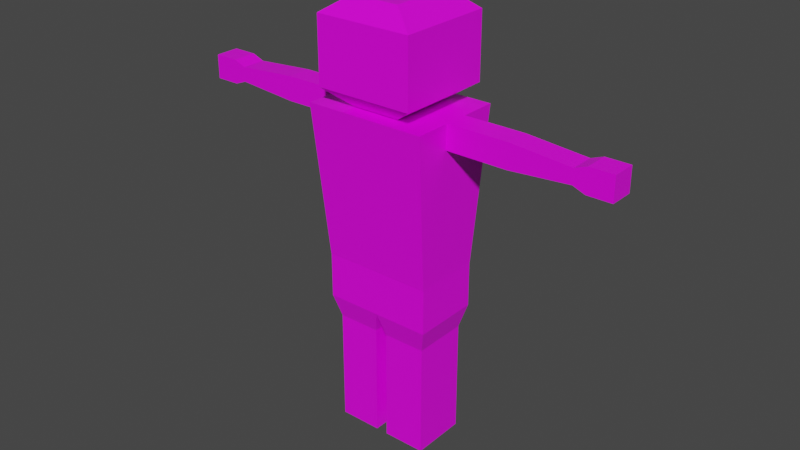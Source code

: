 # Source: Player.blend  (saved by Blender 2.93.21; exported with 4.5.12 LTS)
import bpy
from mathutils import Matrix  # noqa: F401  (used for matrix-valued properties, if any)

bpy.ops.wm.read_factory_settings(use_empty=True)
scene = bpy.context.scene
scene.name = 'Scene'

# ---- collections
col_collection = bpy.data.collections.new('Collection'); scene.collection.children.link(col_collection)

# ---- images (referenced by path relative to the original .blend; pixels are not part of the script)
import os
ASSET_DIR = os.environ.get("B2B_ASSET_DIR", "")  # directory of the original .blend (textures are referenced by path, not embedded)
HERE = os.path.dirname(os.path.abspath(__file__))  # packed textures are extracted next to this script under _unpacked/

def load_image(name, relpath, width, height, colorspace="sRGB"):
    """Load a texture the original file referenced (path relative to the .blend, or extracted next to this script)."""
    p = next((c for c in (os.path.join(HERE, relpath), os.path.join(ASSET_DIR, relpath)) if relpath and os.path.exists(c)), "")
    if p:
        img = bpy.data.images.load(p, check_existing=True)
        img.name = name
    else:  # same state as the original file: an image datablock whose file is absent (Cycles renders it pink)
        img = bpy.data.images.new(name, width, height)
        img.source = "FILE"
        img.filepath = "//" + (relpath or name)
    img.colorspace_settings.name = colorspace
    return img
img_player_albedo = load_image('Player_albedo', 'Player_albedo.png', 1024, 1024, 'sRGB')

# ---- materials (node trees are filled in below, after node groups)
mat_playermaterial = bpy.data.materials.new('PlayerMaterial')
mat_playermaterial.use_transparent_shadow = False

# ---- material node trees
mat_playermaterial.use_nodes = True; mat_playermaterial.node_tree.nodes.clear()
_N = mat_playermaterial.node_tree.nodes; _L = mat_playermaterial.node_tree.links
n0 = _N.new('ShaderNodeOutputMaterial'); n0.name = 'Material Output'; n0.location = (300, 300)
n1 = _N.new('ShaderNodeNormalMap'); n1.name = 'Normal Map'; n1.location = (-244, -233)
n1.inputs[0].default_value = 0.0
n2 = _N.new('ShaderNodeTexImage'); n2.name = 'Image Texture'; n2.location = (-366, 211)
n2.image = img_player_albedo
n3 = _N.new('ShaderNodeBsdfPrincipled'); n3.name = 'Principled BSDF'; n3.location = (10, 300)
n3.distribution = 'GGX'
n3.subsurface_method = 'BURLEY'
n3.inputs[2].default_value = 0.4
n3.inputs[3].default_value = 1.45
n3.inputs[27].default_value = (0.0, 0.0, 0.0, 1.0)
n3.inputs[28].default_value = 1.0
_L.new(n3.outputs[0], n0.inputs[0])
_L.new(n2.outputs[0], n3.inputs[0])
_L.new(n1.outputs[0], n3.inputs[5])
n0.is_active_output = True

# ---- world
world_world = bpy.data.worlds.new('World'); scene.world = world_world
world_world.use_nodes = True; world_world.node_tree.nodes.clear()
_N = world_world.node_tree.nodes; _L = world_world.node_tree.links
n0 = _N.new('ShaderNodeOutputWorld'); n0.name = 'World Output'; n0.location = (300, 300)
n1 = _N.new('ShaderNodeBackground'); n1.name = 'Background'; n1.location = (10, 300)
n1.inputs[0].default_value = (0.05088, 0.05088, 0.05088, 1.0)
_L.new(n1.outputs[0], n0.inputs[0])
n0.is_active_output = True
world_world.color = (0.05088, 0.05088, 0.05088)
world_world.use_sun_shadow = False
world_world.sun_shadow_jitter_overblur = 0.0

# ---- meshes
me_cube_003 = bpy.data.meshes.new('Cube.003')
me_cube_003.from_pydata([(-0.24, -0.1363, 0.0), (-0.27, -0.1663, 0.9), (-0.24, 0.1363, 0.0), (-0.27, 0.1663, 0.9), (-0.03, 0.1363, 0.0), (-5.221e-10, 0.1663, 0.9), (-0.03, -0.1363, 0.0), (-5.728e-10, -0.1663, 0.9), (-0.24, -0.1363, 0.45), (-0.24, 0.1363, 0.45), (-0.03, -0.1363, 0.45), (-0.03, 0.1363, 0.45), (-0.24, 0.1363, 0.3), (-0.24, 0.1363, 0.15), (-0.03, -0.1363, 0.3), (-0.03, -0.1363, 0.15), (-0.03, 0.1363, 0.3), (-0.03, 0.1363, 0.15), (-0.24, -0.1363, 0.15), (-0.24, -0.1363, 0.3), (-0.27, -0.1663, 0.675), (-0.27, 0.1663, 0.675), (-6.313e-10, -0.1663, 0.675), (-5.806e-10, 0.1663, 0.675), (-0.27, -0.1663, 0.7875), (-0.27, 0.1663, 0.7875), (-6.021e-10, -0.1663, 0.7875), (-5.513e-10, 0.1663, 0.7875), (-0.24, 0.1363, 0.5625), (-0.03, -0.1363, 0.5625), (-0.03, 0.1363, 0.5625), (-0.24, -0.1363, 0.5625)], [], [(24, 1, 3, 25), (26, 7, 1, 24), (5, 3, 1, 7), (2, 4, 6, 0), (25, 3, 5, 27), (12, 9, 11, 16), (14, 10, 8, 19), (19, 8, 9, 12), (0, 18, 13, 2), (18, 19, 12, 13), (6, 15, 18, 0), (15, 14, 19, 18), (2, 13, 17, 4), (13, 12, 16, 17), (28, 21, 23, 30), (4, 17, 15, 6), (29, 22, 20, 31), (31, 20, 21, 28), (21, 25, 27, 23), (22, 26, 24, 20), (20, 24, 25, 21), (8, 31, 28, 9), (10, 29, 31, 8), (9, 28, 30, 11), (15, 17, 16, 14), (14, 16, 11, 10), (10, 11, 30, 29), (29, 30, 23, 22), (22, 23, 27, 26), (5, 7, 26, 27)])
me_cube_003.polygons.foreach_set('use_smooth', [True] * 30)
_k = set([(0, 2), (0, 6), (0, 18), (1, 3), (1, 7), (1, 24), (2, 4), (2, 13), (3, 5), (3, 25), (4, 6), (4, 17), (5, 7), (5, 27), (6, 15), (7, 26), (8, 19), (8, 31), (9, 12), (9, 28), (10, 14), (10, 29), (11, 16), (11, 30), (12, 13), (14, 15), (16, 17), (18, 19), (20, 21), (20, 22), (20, 24), (20, 31), (21, 23), (21, 25), (21, 28), (22, 23), (22, 26), (22, 29), (23, 27), (23, 30), (28, 30), (28, 31), (29, 30), (29, 31)])
me_cube_003.attributes.new('sharp_edge', 'BOOLEAN', 'EDGE').data.foreach_set('value', [ (min(e.vertices), max(e.vertices)) in _k for e in me_cube_003.edges])
_uv = me_cube_003.uv_layers.new(name='UVMap')
_uv.uv.foreach_set('vector', [0.5585, 0.6031, 0.5585, 0.6423, 0.4426, 0.6423, 0.4426, 0.6031, 0.7978, 0.04406, 0.7978, 0.004886, 0.8919, 0.004886, 0.8919, 0.04406, 0.004886, 0.7674, 0.09897, 0.7674, 0.09897, 0.8833, 0.004886, 0.8833, 0.4426, 0.85, 0.5158, 0.85, 0.5158, 0.945, 0.4426, 0.945, 0.694, 0.04406, 0.694, 0.004886, 0.7881, 0.004886, 0.7881, 0.04406, 0.7044, 0.2142, 0.7044, 0.162, 0.7776, 0.162, 0.7776, 0.2142, 0.8083, 0.2142, 0.8083, 0.162, 0.8815, 0.162, 0.8815, 0.2142, 0.5481, 0.4329, 0.5481, 0.4852, 0.4531, 0.4852, 0.4531, 0.4329, 0.5481, 0.3285, 0.5481, 0.3807, 0.4531, 0.3807, 0.4531, 0.3285, 0.5481, 0.3807, 0.5481, 0.4329, 0.4531, 0.4329, 0.4531, 0.3807, 0.8083, 0.3187, 0.8083, 0.2664, 0.8815, 0.2664, 0.8815, 0.3187, 0.8083, 0.2664, 0.8083, 0.2142, 0.8815, 0.2142, 0.8815, 0.2664, 0.7044, 0.3187, 0.7044, 0.2664, 0.7776, 0.2664, 0.7776, 0.3187, 0.7044, 0.2664, 0.7044, 0.2142, 0.7776, 0.2142, 0.7776, 0.2664, 0.7044, 0.1228, 0.694, 0.08324, 0.7881, 0.08324, 0.7776, 0.1228, 0.5481, 0.004886, 0.5481, 0.05712, 0.4531, 0.05712, 0.4531, 0.004886, 0.8083, 0.1228, 0.7978, 0.08324, 0.8919, 0.08324, 0.8815, 0.1228, 0.5481, 0.5243, 0.5585, 0.5639, 0.4426, 0.5639, 0.4531, 0.5243, 0.694, 0.08324, 0.694, 0.04406, 0.7881, 0.04406, 0.7881, 0.08324, 0.7978, 0.08324, 0.7978, 0.04406, 0.8919, 0.04406, 0.8919, 0.08324, 0.5585, 0.5639, 0.5585, 0.6031, 0.4426, 0.6031, 0.4426, 0.5639, 0.5481, 0.4852, 0.5481, 0.5243, 0.4531, 0.5243, 0.4531, 0.4852, 0.8083, 0.162, 0.8083, 0.1228, 0.8815, 0.1228, 0.8815, 0.162, 0.7044, 0.162, 0.7044, 0.1228, 0.7776, 0.1228, 0.7776, 0.162, 0.4531, 0.05712, 0.5481, 0.05712, 0.5481, 0.1094, 0.4531, 0.1094, 0.4531, 0.1094, 0.5481, 0.1094, 0.5481, 0.1616, 0.4531, 0.1616, 0.4531, 0.1616, 0.5481, 0.1616, 0.5481, 0.2008, 0.4531, 0.2008, 0.4531, 0.2008, 0.5481, 0.2008, 0.5585, 0.2403, 0.4426, 0.2403, 0.4426, 0.2403, 0.5585, 0.2403, 0.5585, 0.2795, 0.4426, 0.2795, 0.5585, 0.3187, 0.4426, 0.3187, 0.4426, 0.2795, 0.5585, 0.2795])
me_cube_003.materials.append(mat_playermaterial)
me_cube_003.use_remesh_fix_poles = True
me_cube_003.use_remesh_preserve_attributes = False
me_cube_003.update()
me_cube_003.normals_split_custom_set([tuple(v) for v in zip(*[iter([-1.0, 0.0, 0.0, -1.0, 0.0, 0.0, -1.0, 0.0, 0.0, -1.0, 0.0, 0.0, 0.0, -1.0, 0.0, 0.0, -1.0, 0.0, 0.0, -1.0, 0.0, 0.0, -1.0, 0.0, 0.0, 0.0, 1.0, 0.0, 0.0, 1.0, 0.0, 0.0, 1.0, 0.0, 0.0, 1.0, 0.0, 0.0, -1.0, 0.0, 0.0, -1.0, 0.0, 0.0, -1.0, 0.0, 0.0, -1.0, 0.0, 1.0, 1.602e-10, 0.0, 1.0, 1.602e-10, 0.0, 1.0, 1.602e-10, 0.0, 1.0, 1.602e-10, 0.0, 1.0, 0.0, 0.0, 1.0, 0.0, 0.0, 1.0, 0.0, 0.0, 1.0, 0.0, 0.0, -1.0, 0.0, 0.0, -1.0, 0.0, 0.0, -1.0, 0.0, 0.0, -1.0, 0.0, -1.0, 0.0, 0.0, -1.0, 0.0, 0.0, -1.0, 0.0, 0.0, -1.0, 0.0, 0.0, -1.0, 0.0, 0.0, -1.0, 0.0, 0.0, -1.0, 0.0, 0.0, -1.0, 0.0, 0.0, -1.0, 0.0, 0.0, -1.0, 0.0, 0.0, -1.0, 0.0, 0.0, -1.0, 0.0, 0.0, 0.0, -1.0, 0.0, 0.0, -1.0, 0.0, 0.0, -1.0, 0.0, 0.0, -1.0, 0.0, 0.0, -1.0, 0.0, 0.0, -1.0, 0.0, 0.0, -1.0, 0.0, 0.0, -1.0, 0.0, 0.0, 1.0, 0.0, 0.0, 1.0, 0.0, 0.0, 1.0, 0.0, 0.0, 1.0, 0.0, 0.0, 1.0, 0.0, 0.0, 1.0, 0.0, 0.0, 1.0, 0.0, 0.0, 1.0, 0.0, 0.0, 0.9662, -0.2577, 0.0, 0.9662, -0.2577, 0.0, 0.9662, -0.2577, 0.0, 0.9662, -0.2577, 1.0, 0.0, 0.0, 1.0, 0.0, 0.0, 1.0, 0.0, 0.0, 1.0, 0.0, 0.0, 0.0, -0.9662, -0.2577, 0.0, -0.9662, -0.2577, 0.0, -0.9662, -0.2577, 0.0, -0.9662, -0.2577, -0.9662, 0.0, -0.2577, -0.9662, 0.0, -0.2577, -0.9662, 0.0, -0.2577, -0.9662, 0.0, -0.2577, 0.0, 1.0, 1.602e-10, 0.0, 1.0, 1.602e-10, 0.0, 1.0, 1.602e-10, 0.0, 1.0, 1.602e-10, 0.0, -1.0, 0.0, 0.0, -1.0, 0.0, 0.0, -1.0, 0.0, 0.0, -1.0, 0.0, -1.0, 0.0, 0.0, -1.0, 0.0, 0.0, -1.0, 0.0, 0.0, -1.0, 0.0, 0.0, -1.0, 0.0, 0.0, -1.0, 0.0, 0.0, -1.0, 0.0, 0.0, -1.0, 0.0, 0.0, 0.0, -1.0, 0.0, 0.0, -1.0, 0.0, 0.0, -1.0, 0.0, 0.0, -1.0, 0.0, 0.0, 1.0, 0.0, 0.0, 1.0, 0.0, 0.0, 1.0, 0.0, 0.0, 1.0, 0.0, 1.0, 0.0, 0.0, 1.0, 0.0, 0.0, 1.0, 0.0, 0.0, 1.0, 0.0, 0.0, 1.0, 0.0, 0.0, 1.0, 0.0, 0.0, 1.0, 0.0, 0.0, 1.0, 0.0, 0.0, 1.0, 0.0, 0.0, 1.0, 0.0, 0.0, 1.0, 0.0, 0.0, 1.0, 0.0, 0.0, 0.9662, 0.0, -0.2577, 0.9662, 0.0, -0.2577, 0.9662, 0.0, -0.2577, 0.9662, 0.0, -0.2577, 1.0, -1.525e-10, -2.601e-10, 1.0, -1.525e-10, -2.601e-10, 1.0, -1.525e-10, -2.601e-10, 1.0, -1.525e-10, -2.601e-10, 1.0, -1.525e-10, -2.601e-10, 1.0, -1.525e-10, -2.601e-10, 1.0, -1.525e-10, -2.601e-10, 1.0, -1.525e-10, -2.601e-10])] * 3)])
me_cube_004 = bpy.data.meshes.new('Cube.004')
me_cube_004.from_pydata([(0.03, -0.1363, 0.0), (1.878e-09, -0.1663, 0.9), (0.03, 0.1363, 0.0), (1.878e-09, 0.1663, 0.9), (0.24, 0.1363, 0.0), (0.27, 0.1663, 0.9), (0.24, -0.1363, 0.0), (0.27, -0.1663, 0.9), (0.03, -0.1363, 0.45), (0.03, 0.1363, 0.45), (0.24, -0.1363, 0.45), (0.24, 0.1363, 0.45), (0.03, 0.1363, 0.3), (0.03, 0.1363, 0.15), (0.24, -0.1363, 0.3), (0.24, -0.1363, 0.15), (0.24, 0.1363, 0.3), (0.24, 0.1363, 0.15), (0.03, -0.1363, 0.15), (0.03, -0.1363, 0.3), (1.945e-09, -0.1663, 0.675), (1.945e-09, 0.1663, 0.675), (0.27, -0.1663, 0.675), (0.27, 0.1663, 0.675), (1.911e-09, -0.1663, 0.7875), (1.911e-09, 0.1663, 0.7875), (0.27, -0.1663, 0.7875), (0.27, 0.1663, 0.7875), (0.03, 0.1363, 0.5625), (0.24, -0.1363, 0.5625), (0.24, 0.1363, 0.5625), (0.03, -0.1363, 0.5625)], [], [(24, 1, 3, 25), (26, 7, 1, 24), (5, 3, 1, 7), (2, 4, 6, 0), (25, 3, 5, 27), (12, 9, 11, 16), (14, 10, 8, 19), (19, 8, 9, 12), (0, 18, 13, 2), (18, 19, 12, 13), (6, 15, 18, 0), (15, 14, 19, 18), (2, 13, 17, 4), (13, 12, 16, 17), (28, 21, 23, 30), (4, 17, 15, 6), (29, 22, 20, 31), (31, 20, 21, 28), (21, 25, 27, 23), (22, 26, 24, 20), (20, 24, 25, 21), (8, 31, 28, 9), (10, 29, 31, 8), (9, 28, 30, 11), (15, 17, 16, 14), (14, 16, 11, 10), (10, 11, 30, 29), (29, 30, 23, 22), (22, 23, 27, 26), (5, 7, 26, 27)])
me_cube_004.polygons.foreach_set('use_smooth', [True] * 30)
_k = set([(0, 2), (0, 6), (0, 18), (1, 3), (1, 7), (1, 24), (2, 4), (2, 13), (3, 5), (3, 25), (4, 6), (4, 17), (5, 7), (5, 27), (6, 15), (7, 26), (8, 19), (8, 31), (9, 12), (9, 28), (10, 14), (10, 29), (11, 16), (11, 30), (12, 13), (14, 15), (16, 17), (18, 19), (20, 21), (20, 22), (20, 24), (20, 31), (21, 23), (21, 25), (21, 28), (22, 23), (22, 26), (22, 29), (23, 27), (23, 30), (28, 30), (28, 31), (29, 30), (29, 31)])
me_cube_004.attributes.new('sharp_edge', 'BOOLEAN', 'EDGE').data.foreach_set('value', [ (min(e.vertices), max(e.vertices)) in _k for e in me_cube_004.edges])
_uv = me_cube_004.uv_layers.new(name='UVMap')
_uv.uv.foreach_set('vector', [0.6842, 0.2795, 0.6842, 0.3187, 0.5683, 0.3187, 0.5683, 0.2795, 0.7978, 0.3676, 0.7978, 0.3285, 0.8919, 0.3285, 0.8919, 0.3676, 0.5695, 0.8291, 0.6635, 0.8291, 0.6635, 0.945, 0.5695, 0.945, 0.7426, 0.8291, 0.8158, 0.8291, 0.8158, 0.9241, 0.7426, 0.9241, 0.694, 0.3676, 0.694, 0.3285, 0.7881, 0.3285, 0.7881, 0.3676, 0.7044, 0.5378, 0.7044, 0.4855, 0.7776, 0.4855, 0.7776, 0.5378, 0.8083, 0.5378, 0.8083, 0.4855, 0.8815, 0.4855, 0.8815, 0.5378, 0.6738, 0.1094, 0.6738, 0.1616, 0.5787, 0.1616, 0.5787, 0.1094, 0.6738, 0.004886, 0.6738, 0.05712, 0.5787, 0.05712, 0.5787, 0.004886, 0.6738, 0.05712, 0.6738, 0.1094, 0.5787, 0.1094, 0.5787, 0.05712, 0.8083, 0.6423, 0.8083, 0.59, 0.8815, 0.59, 0.8815, 0.6423, 0.8083, 0.59, 0.8083, 0.5378, 0.8815, 0.5378, 0.8815, 0.59, 0.7044, 0.6423, 0.7044, 0.59, 0.7776, 0.59, 0.7776, 0.6423, 0.7044, 0.59, 0.7044, 0.5378, 0.7776, 0.5378, 0.7776, 0.59, 0.7044, 0.4464, 0.694, 0.4068, 0.7881, 0.4068, 0.7776, 0.4464, 0.6738, 0.3285, 0.6738, 0.3807, 0.5787, 0.3807, 0.5787, 0.3285, 0.8083, 0.4464, 0.7978, 0.4068, 0.8919, 0.4068, 0.8815, 0.4464, 0.6738, 0.2008, 0.6842, 0.2403, 0.5683, 0.2403, 0.5787, 0.2008, 0.694, 0.4068, 0.694, 0.3676, 0.7881, 0.3676, 0.7881, 0.4068, 0.7978, 0.4068, 0.7978, 0.3676, 0.8919, 0.3676, 0.8919, 0.4068, 0.6842, 0.2403, 0.6842, 0.2795, 0.5683, 0.2795, 0.5683, 0.2403, 0.6738, 0.1616, 0.6738, 0.2008, 0.5787, 0.2008, 0.5787, 0.1616, 0.8083, 0.4855, 0.8083, 0.4464, 0.8815, 0.4464, 0.8815, 0.4855, 0.7044, 0.4855, 0.7044, 0.4464, 0.7776, 0.4464, 0.7776, 0.4855, 0.5787, 0.3807, 0.6738, 0.3807, 0.6738, 0.4329, 0.5787, 0.4329, 0.5787, 0.4329, 0.6738, 0.4329, 0.6738, 0.4852, 0.5787, 0.4852, 0.5787, 0.4852, 0.6738, 0.4852, 0.6738, 0.5243, 0.5787, 0.5243, 0.5787, 0.5243, 0.6738, 0.5243, 0.6842, 0.5639, 0.5683, 0.5639, 0.5683, 0.5639, 0.6842, 0.5639, 0.6842, 0.6031, 0.5683, 0.6031, 0.6842, 0.6423, 0.5683, 0.6423, 0.5683, 0.6031, 0.6842, 0.6031])
me_cube_004.materials.append(mat_playermaterial)
me_cube_004.use_remesh_fix_poles = True
me_cube_004.use_remesh_preserve_attributes = False
me_cube_004.update()
me_cube_004.normals_split_custom_set([tuple(v) for v in zip(*[iter([-1.0, 0.0, -2.98e-10, -1.0, 0.0, -2.98e-10, -1.0, 0.0, -2.98e-10, -1.0, 0.0, -2.98e-10, 0.0, -1.0, 1.836e-10, 0.0, -1.0, 1.836e-10, 0.0, -1.0, 1.836e-10, 0.0, -1.0, 1.836e-10, 0.0, 0.0, 1.0, 0.0, 0.0, 1.0, 0.0, 0.0, 1.0, 0.0, 0.0, 1.0, 0.0, 0.0, -1.0, 0.0, 0.0, -1.0, 0.0, 0.0, -1.0, 0.0, 0.0, -1.0, 0.0, 1.0, 0.0, 0.0, 1.0, 0.0, 0.0, 1.0, 0.0, 0.0, 1.0, 0.0, 0.0, 1.0, 0.0, 0.0, 1.0, 0.0, 0.0, 1.0, 0.0, 0.0, 1.0, 0.0, 0.0, -1.0, 0.0, 0.0, -1.0, 0.0, 0.0, -1.0, 0.0, 0.0, -1.0, 0.0, -1.0, 0.0, 0.0, -1.0, 0.0, 0.0, -1.0, 0.0, 0.0, -1.0, 0.0, 0.0, -1.0, 0.0, 0.0, -1.0, 0.0, 0.0, -1.0, 0.0, 0.0, -1.0, 0.0, 0.0, -1.0, 0.0, 0.0, -1.0, 0.0, 0.0, -1.0, 0.0, 0.0, -1.0, 0.0, 0.0, 0.0, -1.0, 0.0, 0.0, -1.0, 0.0, 0.0, -1.0, 0.0, 0.0, -1.0, 0.0, 0.0, -1.0, 0.0, 0.0, -1.0, 0.0, 0.0, -1.0, 0.0, 0.0, -1.0, 0.0, 0.0, 1.0, 0.0, 0.0, 1.0, 0.0, 0.0, 1.0, 0.0, 0.0, 1.0, 0.0, 0.0, 1.0, 0.0, 0.0, 1.0, 0.0, 0.0, 1.0, 0.0, 0.0, 1.0, 0.0, 0.0, 0.9662, -0.2577, 0.0, 0.9662, -0.2577, 0.0, 0.9662, -0.2577, 0.0, 0.9662, -0.2577, 1.0, 0.0, 0.0, 1.0, 0.0, 0.0, 1.0, 0.0, 0.0, 1.0, 0.0, 0.0, 0.0, -0.9662, -0.2577, 0.0, -0.9662, -0.2577, 0.0, -0.9662, -0.2577, 0.0, -0.9662, -0.2577, -0.9662, 0.0, -0.2577, -0.9662, 0.0, -0.2577, -0.9662, 0.0, -0.2577, -0.9662, 0.0, -0.2577, 0.0, 1.0, 0.0, 0.0, 1.0, 0.0, 0.0, 1.0, 0.0, 0.0, 1.0, 0.0, 0.0, -1.0, 1.836e-10, 0.0, -1.0, 1.836e-10, 0.0, -1.0, 1.836e-10, 0.0, -1.0, 1.836e-10, -1.0, 0.0, -2.98e-10, -1.0, 0.0, -2.98e-10, -1.0, 0.0, -2.98e-10, -1.0, 0.0, -2.98e-10, -1.0, 0.0, 0.0, -1.0, 0.0, 0.0, -1.0, 0.0, 0.0, -1.0, 0.0, 0.0, 0.0, -1.0, 0.0, 0.0, -1.0, 0.0, 0.0, -1.0, 0.0, 0.0, -1.0, 0.0, 0.0, 1.0, 0.0, 0.0, 1.0, 0.0, 0.0, 1.0, 0.0, 0.0, 1.0, 0.0, 1.0, 0.0, 0.0, 1.0, 0.0, 0.0, 1.0, 0.0, 0.0, 1.0, 0.0, 0.0, 1.0, 0.0, 0.0, 1.0, 0.0, 0.0, 1.0, 0.0, 0.0, 1.0, 0.0, 0.0, 1.0, 0.0, 0.0, 1.0, 0.0, 0.0, 1.0, 0.0, 0.0, 1.0, 0.0, 0.0, 0.9662, 0.0, -0.2577, 0.9662, 0.0, -0.2577, 0.9662, 0.0, -0.2577, 0.9662, 0.0, -0.2577, 1.0, 0.0, 0.0, 1.0, 0.0, 0.0, 1.0, 0.0, 0.0, 1.0, 0.0, 0.0, 1.0, 0.0, 0.0, 1.0, 0.0, 0.0, 1.0, 0.0, 0.0, 1.0, 0.0, 0.0])] * 3)])
me_cube_001 = bpy.data.meshes.new('Cube.001')
me_cube_001.from_pydata([(0.3, 0.24, 1.65), (0.27, 0.168, 0.9), (0.3, -0.24, 1.65), (0.27, -0.168, 0.9), (-0.3, 0.24, 1.65), (-0.27, 0.168, 0.9), (-0.3, -0.24, 1.65), (-0.27, -0.168, 0.9)], [], [(0, 4, 6, 2), (3, 2, 6, 7), (7, 6, 4, 5), (5, 1, 3, 7), (1, 0, 2, 3), (5, 4, 0, 1)])
me_cube_001.polygons.foreach_set('use_smooth', [True] * 6)
_k = set([(0, 1), (0, 2), (0, 4), (1, 3), (1, 5), (2, 3), (2, 6), (3, 7), (4, 5), (4, 6), (5, 7), (6, 7)])
me_cube_001.attributes.new('sharp_edge', 'BOOLEAN', 'EDGE').data.foreach_set('value', [ (min(e.vertices), max(e.vertices)) in _k for e in me_cube_001.edges])
_uv = me_cube_001.uv_layers.new(name='UVMap')
_uv.uv.foreach_set('vector', [0.1722, 0.5485, 0.1722, 0.7576, 0.004886, 0.7576, 0.004886, 0.5485, 0.2035, 0.004886, 0.214, 0.2674, 0.004886, 0.2674, 0.01534, 0.004886, 0.3241, 0.2772, 0.3492, 0.5388, 0.1819, 0.5388, 0.207, 0.2772, 0.5597, 0.652, 0.5597, 0.8402, 0.4426, 0.8402, 0.4426, 0.652, 0.1471, 0.2772, 0.1722, 0.5388, 0.004886, 0.5388, 0.02998, 0.2772, 0.4224, 0.004886, 0.4328, 0.2674, 0.2237, 0.2674, 0.2342, 0.004886])
me_cube_001.materials.append(mat_playermaterial)
me_cube_001.use_remesh_fix_poles = True
me_cube_001.use_remesh_preserve_attributes = False
me_cube_001.update()
me_cube_001.normals_split_custom_set([tuple(v) for v in zip(*[iter([0.0, 0.0, 1.0, 0.0, 0.0, 1.0, 0.0, 0.0, 1.0, 0.0, 0.0, 1.0, 0.0, -0.9954, -0.09556, 0.0, -0.9954, -0.09556, 0.0, -0.9954, -0.09556, 0.0, -0.9954, -0.09556, -0.9992, 0.0, -0.03997, -0.9992, 0.0, -0.03997, -0.9992, 0.0, -0.03997, -0.9992, 0.0, -0.03997, 0.0, 0.0, -1.0, 0.0, 0.0, -1.0, 0.0, 0.0, -1.0, 0.0, 0.0, -1.0, 0.9992, 0.0, -0.03997, 0.9992, 0.0, -0.03997, 0.9992, 0.0, -0.03997, 0.9992, 0.0, -0.03997, 0.0, 0.9954, -0.09556, 0.0, 0.9954, -0.09556, 0.0, 0.9954, -0.09556, 0.0, 0.9954, -0.09556])] * 3)])
me_cube_006 = bpy.data.meshes.new('Cube.006')
me_cube_006.from_pydata([(-0.2948, 0.06, 1.531), (-0.3, 0.06, 1.65), (-0.2948, -0.06, 1.531), (-0.3, -0.06, 1.65), (-0.6, 0.06, 1.53), (-0.6, 0.06, 1.65), (-0.6, -0.06, 1.53), (-0.6, -0.06, 1.65), (-0.9, 0.06, 1.554), (-0.9, 0.06, 1.626), (-0.9, -0.06, 1.554), (-0.9, -0.06, 1.626), (-0.96, 0.06, 1.531), (-0.96, 0.06, 1.649), (-0.96, -0.06, 1.531), (-0.96, -0.06, 1.649), (-1.08, 0.06, 1.531), (-1.08, 0.06, 1.649), (-1.08, -0.06, 1.531), (-1.08, -0.06, 1.649)], [], [(0, 1, 3, 2), (2, 3, 7, 6), (5, 4, 8, 9), (4, 5, 1, 0), (2, 6, 4, 0), (7, 3, 1, 5), (11, 9, 13, 15), (4, 6, 10, 8), (7, 5, 9, 11), (6, 7, 11, 10), (15, 13, 17, 19), (10, 11, 15, 14), (9, 8, 12, 13), (8, 10, 14, 12), (18, 19, 17, 16), (14, 15, 19, 18), (13, 12, 16, 17), (12, 14, 18, 16)])
me_cube_006.polygons.foreach_set('use_smooth', [True] * 18)
_k = set([(0, 1), (0, 2), (0, 4), (1, 3), (1, 5), (2, 3), (2, 6), (3, 7), (4, 6), (4, 8), (5, 7), (5, 9), (6, 10), (7, 11), (8, 10), (8, 12), (9, 11), (9, 13), (10, 14), (11, 15), (12, 14), (12, 16), (13, 15), (13, 17), (14, 18), (15, 19), (16, 17), (16, 18), (17, 19), (18, 19)])
me_cube_006.attributes.new('sharp_edge', 'BOOLEAN', 'EDGE').data.foreach_set('value', [ (min(e.vertices), max(e.vertices)) in _k for e in me_cube_006.edges])
_uv = me_cube_006.uv_layers.new(name='UVMap')
_uv.uv.foreach_set('vector', [0.1504, 0.8092, 0.1087, 0.8092, 0.1087, 0.7674, 0.1504, 0.7674, 0.919, 0.9256, 0.8774, 0.9239, 0.8771, 0.8194, 0.919, 0.8193, 0.9017, 0.1111, 0.9435, 0.1112, 0.935, 0.2158, 0.9098, 0.2157, 0.9435, 0.1112, 0.9017, 0.1111, 0.9019, 0.006608, 0.9435, 0.004886, 0.9017, 0.5612, 0.9017, 0.4551, 0.9435, 0.4551, 0.9435, 0.5612, 0.9533, 0.3944, 0.9533, 0.2901, 0.9951, 0.2901, 0.9951, 0.3944, 0.9533, 0.4981, 0.9951, 0.4981, 0.9951, 0.5195, 0.9533, 0.5195, 0.9435, 0.4551, 0.9017, 0.4551, 0.9017, 0.3514, 0.9435, 0.3514, 0.9533, 0.3944, 0.9951, 0.3944, 0.9951, 0.4981, 0.9533, 0.4981, 0.919, 0.8193, 0.8771, 0.8194, 0.8852, 0.7148, 0.9104, 0.7148, 0.9533, 0.5195, 0.9951, 0.5195, 0.9951, 0.5612, 0.9533, 0.5612, 0.9104, 0.7148, 0.8852, 0.7148, 0.8773, 0.6939, 0.9183, 0.6938, 0.9098, 0.2157, 0.935, 0.2158, 0.9428, 0.2367, 0.9019, 0.2366, 0.9435, 0.3514, 0.9017, 0.3514, 0.9017, 0.33, 0.9435, 0.33, 0.1497, 0.9124, 0.1087, 0.9124, 0.1087, 0.8706, 0.1497, 0.8706, 0.9183, 0.6938, 0.8773, 0.6939, 0.8772, 0.6521, 0.9182, 0.652, 0.9019, 0.2366, 0.9428, 0.2367, 0.9427, 0.2785, 0.9018, 0.2784, 0.9435, 0.33, 0.9017, 0.33, 0.9017, 0.2883, 0.9435, 0.2883])
me_cube_006.materials.append(mat_playermaterial)
me_cube_006.use_remesh_fix_poles = True
me_cube_006.use_remesh_preserve_attributes = False
me_cube_006.update()
me_cube_006.normals_split_custom_set([tuple(v) for v in zip(*[iter([0.9991, 0.0, 0.04348, 0.9991, 0.0, 0.04348, 0.9991, 0.0, 0.04348, 0.9991, 0.0, 0.04348, 1.002e-10, -1.0, -5.143e-08, 1.002e-10, -1.0, -5.143e-08, 5.143e-11, -1.0, -5.783e-08, 5.14e-11, -1.0, -5.784e-08, -5.143e-11, 1.0, 7.556e-08, -5.14e-11, 1.0, 7.555e-08, -2.837e-14, 1.0, 7.385e-08, -2.837e-14, 1.0, 7.385e-08, -5.14e-11, 1.0, 7.555e-08, -5.143e-11, 1.0, 7.556e-08, -1.002e-10, 1.0, 8.599e-08, -1.002e-10, 1.0, 8.599e-08, 0.002128, 4.975e-07, -1.0, 0.002128, 4.975e-07, -1.0, 0.002128, 4.975e-07, -1.0, 0.002128, 4.975e-07, -1.0, -4.139e-07, 0.0, 1.0, -4.139e-07, 0.0, 1.0, -4.139e-07, 0.0, 1.0, -4.139e-07, 0.0, 1.0, 0.3526, 0.0, 0.9358, 0.3526, 0.0, 0.9358, 0.3526, 0.0, 0.9358, 0.3526, 0.0, 0.9358, -0.07925, 5.158e-07, -0.9969, -0.07925, 5.158e-07, -0.9969, -0.07925, 5.158e-07, -0.9969, -0.07925, 5.158e-07, -0.9969, -0.07925, 0.0, 0.9969, -0.07925, 0.0, 0.9969, -0.07925, 0.0, 0.9969, -0.07925, 0.0, 0.9969, 5.14e-11, -1.0, -5.784e-08, 5.143e-11, -1.0, -5.783e-08, 1.966e-13, -1.0, -7.385e-08, 1.966e-13, -1.0, -7.385e-08, 0.0, 0.0, 1.0, 0.0, 0.0, 1.0, 0.0, 0.0, 1.0, 0.0, 0.0, 1.0, 1.966e-13, -1.0, -7.385e-08, 1.966e-13, -1.0, -7.385e-08, 1.358e-13, -1.0, -7.289e-08, 1.358e-13, -1.0, -7.289e-08, -2.837e-14, 1.0, 7.385e-08, -2.837e-14, 1.0, 7.385e-08, 0.0, 1.0, 7.289e-08, 0.0, 1.0, 7.289e-08, 0.3526, 0.0, -0.9358, 0.3526, 0.0, -0.9358, 0.3526, 0.0, -0.9358, 0.3526, 0.0, -0.9358, -1.0, 0.0, 0.0, -1.0, 0.0, 0.0, -1.0, 0.0, 0.0, -1.0, 0.0, 0.0, 1.358e-13, -1.0, -7.289e-08, 1.358e-13, -1.0, -7.289e-08, 0.0, -1.0, -6.604e-08, 0.0, -1.0, -6.604e-08, 0.0, 1.0, 7.289e-08, 0.0, 1.0, 7.289e-08, 0.0, 1.0, 6.604e-08, 0.0, 1.0, 6.604e-08, 0.0, 0.0, -1.0, 0.0, 0.0, -1.0, 0.0, 0.0, -1.0, 0.0, 0.0, -1.0])] * 3)])
me_cube_002 = bpy.data.meshes.new('Cube.002')
me_cube_002.from_pydata([(-0.24, -0.24, 1.732), (-0.24, -0.24, 1.812), (-0.24, -0.24, 1.892), (-0.24, -0.24, 1.972), (-0.24, -0.24, 2.052), (-0.24, 0.24, 2.052), (-0.24, 0.24, 1.972), (-0.24, 0.24, 1.892), (-0.24, 0.24, 1.812), (-0.24, 0.24, 1.732), (0.24, 0.24, 2.052), (0.24, 0.24, 1.972), (0.24, 0.24, 1.892), (0.24, 0.24, 1.812), (0.24, 0.24, 1.732), (0.24, -0.24, 2.052), (0.24, -0.24, 1.972), (0.24, -0.24, 1.892), (0.24, -0.24, 1.812), (0.24, -0.24, 1.732), (-0.24, -0.24, 2.012), (0.06, -0.24, 1.892), (-0.06, -0.24, 1.972), (-0.06, -0.24, 1.732), (-1.045e-08, -0.24, 1.732), (-1.051e-08, -0.24, 1.812), (-1.056e-08, -0.24, 1.892), (-1.062e-08, -0.24, 1.972), (-1.068e-08, -0.24, 2.052), (-1.063e-08, 0.24, 1.732), (-1.068e-08, 0.24, 1.812), (-1.074e-08, 0.24, 1.892), (-1.08e-08, 0.24, 1.972), (-1.085e-08, 0.24, 2.052), (0.06, -0.24, 2.012), (0.06, -0.24, 2.052), (-0.12, -0.24, 1.732), (-0.12, -0.24, 1.812), (-0.12, -0.24, 1.892), (-0.12, -0.24, 1.972), (-0.12, -0.24, 2.052), (0.06, -0.24, 1.812), (-0.06, -0.24, 1.892), (-0.12, 0.24, 1.732), (-0.12, 0.24, 1.812), (-0.12, 0.24, 1.892), (-0.12, 0.24, 1.972), (-0.12, 0.24, 2.052), (0.06, -0.24, 1.732), (-0.06, -0.24, 1.812), (0.12, 0.24, 1.732), (0.12, 0.24, 1.812), (0.12, 0.24, 1.892), (0.12, 0.24, 1.972), (0.12, 0.24, 2.052), (-0.06, -0.24, 2.052), (0.06, -0.24, 1.972), (0.12, -0.24, 1.732), (0.12, -0.24, 1.812), (0.12, -0.24, 1.892), (0.12, -0.24, 1.972), (0.12, -0.24, 2.052), (0.24, 0.16, 1.732), (0.24, 0.08, 1.732), (0.24, -7.013e-09, 1.732), (0.24, -0.08, 1.732), (0.24, -0.16, 1.732), (0.24, 0.16, 1.812), (0.24, 0.08, 1.812), (0.24, -7.005e-09, 1.812), (0.24, -0.08, 1.812), (0.24, -0.16, 1.812), (0.24, 0.16, 1.892), (0.24, 0.08, 1.892), (0.24, -6.998e-09, 1.892), (0.24, -0.08, 1.892), (0.24, -0.16, 1.892), (0.24, 0.16, 1.972), (0.24, 0.08, 1.972), (0.24, -6.99e-09, 1.972), (0.24, -0.08, 1.972), (0.24, -0.16, 1.972), (0.24, 0.16, 2.052), (0.24, 0.08, 2.052), (0.24, -6.982e-09, 2.052), (0.24, -0.08, 2.052), (0.24, -0.16, 2.052), (-0.24, -0.16, 1.732), (-0.24, -0.08, 1.732), (-0.24, 7.118e-09, 1.732), (-0.24, 0.08, 1.732), (-0.24, 0.16, 1.732), (-0.24, -0.16, 1.812), (-0.24, -0.08, 1.812), (-0.24, 7.125e-09, 1.812), (-0.24, 0.08, 1.812), (-0.24, 0.16, 1.812), (-0.24, -0.16, 1.892), (-0.24, -0.08, 1.892), (-0.24, 7.133e-09, 1.892), (-0.24, 0.08, 1.892), (-0.24, 0.16, 1.892), (-0.24, -0.16, 1.972), (-0.24, -0.08, 1.972), (-0.24, 7.141e-09, 1.972), (-0.24, 0.08, 1.972), (-0.24, 0.16, 1.972), (-0.24, -0.16, 2.052), (-0.24, -0.08, 2.052), (-0.24, 7.149e-09, 2.052), (-0.24, 0.08, 2.052), (-0.24, 0.16, 2.052), (-1.088e-08, 0.16, 2.132), (-1.085e-08, 0.08, 2.132), (-1.082e-08, -7.061e-09, 2.132), (-1.079e-08, -0.08, 2.132), (-1.076e-08, -0.16, 2.132), (-1.054e-08, 0.16, 1.652), (-1.051e-08, 0.08, 1.652), (-1.048e-08, -7.108e-09, 1.652), (-1.045e-08, -0.08, 1.652), (-1.042e-08, -0.16, 1.652), (-0.12, 0.16, 1.652), (-0.12, 0.08, 1.652), (-0.12, -7.152e-09, 1.652), (-0.12, -0.08, 1.652), (-0.12, -0.16, 1.652), (-0.12, 0.16, 2.132), (-0.12, 0.08, 2.132), (-0.12, -7.105e-09, 2.132), (-0.12, -0.08, 2.132), (-0.12, -0.16, 2.132), (0.12, 0.16, 2.132), (0.12, 0.08, 2.132), (0.12, -7.018e-09, 2.132), (0.12, -0.08, 2.132), (0.12, -0.16, 2.132), (0.12, 0.16, 1.652), (0.12, 0.08, 1.652), (0.12, -7.065e-09, 1.652), (0.12, -0.08, 1.652), (0.12, -0.16, 1.652), (-0.24, 0.24, 2.012), (0.24, 0.24, 2.012), (0.24, -0.24, 2.012), (-1.082e-08, 0.24, 2.012), (-1.065e-08, -0.24, 2.012), (-0.12, 0.24, 2.012), (-0.12, -0.24, 2.012), (0.12, -0.24, 2.012), (0.12, 0.24, 2.012), (-0.06, -0.24, 2.012), (-0.24, -0.16, 2.012), (-0.24, -0.08, 2.012), (-0.24, 7.145e-09, 2.012), (-0.24, 0.08, 2.012), (-0.24, 0.16, 2.012), (0.24, 0.16, 2.012), (0.24, 0.08, 2.012), (0.24, -6.986e-09, 2.012), (0.24, -0.08, 2.012), (0.24, -0.16, 2.012)], [], [(131, 107, 4), (10, 54, 33, 47, 5, 127, 112, 132), (5, 111, 127), (14, 137, 117, 122, 9, 43, 29, 50), (82, 10, 132), (36, 37, 1, 0), (37, 38, 2, 1), (38, 39, 3, 2), (148, 40, 4, 20), (66, 71, 18, 19), (71, 76, 17, 18), (76, 81, 16, 17), (161, 86, 15, 144), (9, 122, 91), (50, 51, 13, 14), (51, 52, 12, 13), (52, 53, 11, 12), (150, 54, 10, 143), (91, 96, 8, 9), (96, 101, 7, 8), (101, 106, 6, 7), (156, 111, 5, 142), (147, 47, 33, 145), (45, 46, 32, 31), (44, 45, 31, 30), (43, 44, 30, 29), (3, 20, 152, 102), (34, 35, 28, 146), (21, 56, 27, 26), (41, 21, 26, 25), (48, 41, 25, 24), (11, 143, 157, 77), (80, 160, 161, 81), (105, 155, 156, 106), (79, 159, 160, 80), (149, 61, 35, 34), (25, 26, 42, 49), (9, 8, 44, 43), (8, 7, 45, 44), (7, 6, 46, 45), (142, 5, 47, 147), (151, 55, 40, 148), (42, 22, 39, 38), (49, 42, 38, 37), (23, 49, 37, 36), (104, 154, 155, 105), (146, 28, 55, 151), (26, 27, 22, 42), (15, 86, 136), (66, 19, 141), (19, 18, 58, 57), (18, 17, 59, 58), (17, 16, 60, 59), (144, 15, 61, 149), (145, 33, 54, 150), (31, 32, 53, 52), (30, 31, 52, 51), (29, 30, 51, 50), (32, 145, 150, 53), (77, 157, 158, 78), (59, 60, 56, 21), (62, 137, 14), (126, 0, 87), (103, 153, 154, 104), (78, 158, 159, 79), (87, 88, 125, 126), (88, 89, 124, 125), (89, 90, 123, 124), (90, 91, 122, 123), (16, 144, 149, 60), (117, 137, 138, 118), (118, 138, 139, 119), (119, 139, 140, 120), (120, 140, 141, 121), (24, 25, 49, 23), (112, 127, 128, 113), (113, 128, 129, 114), (114, 129, 130, 115), (115, 130, 131, 116), (57, 58, 41, 48), (127, 111, 110, 128), (128, 110, 109, 129), (129, 109, 108, 130), (130, 108, 107, 131), (102, 152, 153, 103), (122, 117, 118, 123), (123, 118, 119, 124), (124, 119, 120, 125), (125, 120, 121, 126), (58, 59, 21, 41), (132, 112, 113, 133), (133, 113, 114, 134), (134, 114, 115, 135), (135, 115, 116, 136), (20, 4, 107, 152), (152, 107, 108, 153), (153, 108, 109, 154), (154, 109, 110, 155), (155, 110, 111, 156), (2, 3, 102, 97), (97, 102, 103, 98), (98, 103, 104, 99), (99, 104, 105, 100), (100, 105, 106, 101), (1, 2, 97, 92), (92, 97, 98, 93), (93, 98, 99, 94), (94, 99, 100, 95), (95, 100, 101, 96), (0, 1, 92, 87), (87, 92, 93, 88), (88, 93, 94, 89), (89, 94, 95, 90), (90, 95, 96, 91), (0, 126, 121, 141, 19, 57, 48, 24, 23, 36), (141, 140, 65, 66), (140, 139, 64, 65), (139, 138, 63, 64), (138, 137, 62, 63), (143, 10, 82, 157), (157, 82, 83, 158), (158, 83, 84, 159), (159, 84, 85, 160), (160, 85, 86, 161), (12, 11, 77, 72), (72, 77, 78, 73), (73, 78, 79, 74), (74, 79, 80, 75), (75, 80, 81, 76), (13, 12, 72, 67), (67, 72, 73, 68), (68, 73, 74, 69), (69, 74, 75, 70), (70, 75, 76, 71), (14, 13, 67, 62), (62, 67, 68, 63), (63, 68, 69, 64), (64, 69, 70, 65), (65, 70, 71, 66), (4, 40, 55, 28, 35, 61, 15, 136, 116, 131), (136, 86, 85, 135), (135, 85, 84, 134), (134, 84, 83, 133), (133, 83, 82, 132), (27, 146, 151, 22), (22, 151, 148, 39), (6, 142, 147, 46), (60, 149, 34, 56), (56, 34, 146, 27), (46, 147, 145, 32), (106, 156, 142, 6), (53, 150, 143, 11), (81, 161, 144, 16), (39, 148, 20, 3)])
me_cube_002.polygons.foreach_set('use_smooth', [True] * 154)
_k = set([(0, 1), (0, 36), (0, 87), (0, 126), (1, 2), (2, 3), (3, 20), (4, 20), (4, 40), (4, 107), (4, 131), (5, 47), (5, 111), (5, 127), (5, 142), (6, 7), (6, 142), (7, 8), (8, 9), (9, 43), (9, 91), (9, 122), (10, 54), (10, 82), (10, 132), (10, 143), (11, 12), (11, 143), (12, 13), (13, 14), (14, 50), (14, 62), (14, 137), (15, 61), (15, 86), (15, 136), (15, 144), (16, 17), (16, 144), (17, 18), (18, 19), (19, 57), (19, 66), (19, 141), (23, 24), (23, 36), (24, 48), (28, 35), (28, 55), (29, 43), (29, 50), (33, 47), (33, 54), (35, 61), (40, 55), (48, 57), (62, 63), (63, 64), (64, 65), (65, 66), (82, 83), (83, 84), (84, 85), (85, 86), (87, 88), (88, 89), (89, 90), (90, 91), (107, 108), (108, 109), (109, 110), (110, 111), (112, 127), (112, 132), (116, 131), (116, 136), (117, 122), (117, 137), (121, 126), (121, 141), (122, 123), (123, 124), (124, 125), (125, 126), (127, 128), (128, 129), (129, 130), (130, 131), (132, 133), (133, 134), (134, 135), (135, 136), (137, 138), (138, 139), (139, 140), (140, 141)])
me_cube_002.attributes.new('sharp_edge', 'BOOLEAN', 'EDGE').data.foreach_set('value', [ (min(e.vertices), max(e.vertices)) in _k for e in me_cube_002.edges])
_uv = me_cube_002.uv_layers.new(name='UVMap')
_uv.uv.foreach_set('vector', [0.5695, 0.7775, 0.5892, 0.8193, 0.5695, 0.8193, 0.6877, 0.652, 0.6877, 0.6938, 0.6877, 0.7357, 0.6877, 0.7775, 0.6877, 0.8193, 0.6483, 0.7775, 0.6483, 0.7357, 0.6483, 0.6938, 0.6877, 0.8193, 0.668, 0.8193, 0.6483, 0.7775, 0.1819, 0.6668, 0.2237, 0.6274, 0.2656, 0.6274, 0.3074, 0.6274, 0.3492, 0.6668, 0.3074, 0.6668, 0.2656, 0.6668, 0.2237, 0.6668, 0.668, 0.652, 0.6877, 0.652, 0.6483, 0.6938, 0.6975, 0.7775, 0.7172, 0.7775, 0.7172, 0.8193, 0.6975, 0.8193, 0.7172, 0.7775, 0.7369, 0.7775, 0.7369, 0.8193, 0.7172, 0.8193, 0.7369, 0.7775, 0.7566, 0.7775, 0.7566, 0.8193, 0.7369, 0.8193, 0.7665, 0.7775, 0.7764, 0.7775, 0.7764, 0.8193, 0.7665, 0.8193, 0.2934, 0.7833, 0.2656, 0.7833, 0.2656, 0.7554, 0.2934, 0.7554, 0.2656, 0.7833, 0.2377, 0.7833, 0.2377, 0.7554, 0.2656, 0.7554, 0.2377, 0.7833, 0.2098, 0.7833, 0.2098, 0.7554, 0.2377, 0.7554, 0.1959, 0.7833, 0.1819, 0.7833, 0.1819, 0.7554, 0.1959, 0.7554, 0.3492, 0.6668, 0.3074, 0.6274, 0.3492, 0.6471, 0.2237, 0.6668, 0.2237, 0.6865, 0.1819, 0.6865, 0.1819, 0.6668, 0.2237, 0.6865, 0.2237, 0.7063, 0.1819, 0.7063, 0.1819, 0.6865, 0.2237, 0.7063, 0.2237, 0.726, 0.1819, 0.726, 0.1819, 0.7063, 0.2237, 0.7358, 0.2237, 0.7457, 0.1819, 0.7457, 0.1819, 0.7358, 0.4147, 0.7833, 0.3868, 0.7833, 0.3868, 0.7554, 0.4147, 0.7554, 0.3868, 0.7833, 0.359, 0.7833, 0.359, 0.7554, 0.3868, 0.7554, 0.359, 0.7833, 0.3311, 0.7833, 0.3311, 0.7554, 0.359, 0.7554, 0.3171, 0.7833, 0.3032, 0.7833, 0.3032, 0.7554, 0.3171, 0.7554, 0.3074, 0.7358, 0.3074, 0.7457, 0.2656, 0.7457, 0.2656, 0.7358, 0.3074, 0.7063, 0.3074, 0.726, 0.2656, 0.726, 0.2656, 0.7063, 0.3074, 0.6865, 0.3074, 0.7063, 0.2656, 0.7063, 0.2656, 0.6865, 0.3074, 0.6668, 0.3074, 0.6865, 0.2656, 0.6865, 0.2656, 0.6668, 0.3311, 0.9227, 0.3171, 0.9227, 0.3171, 0.8948, 0.3311, 0.8948, 0.7665, 0.7148, 0.7764, 0.7148, 0.7764, 0.7357, 0.7665, 0.7357, 0.7369, 0.7148, 0.7566, 0.7148, 0.7566, 0.7357, 0.7369, 0.7357, 0.7172, 0.7148, 0.7369, 0.7148, 0.7369, 0.7357, 0.7172, 0.7357, 0.6975, 0.7148, 0.7172, 0.7148, 0.7172, 0.7357, 0.6975, 0.7357, 0.2098, 0.9227, 0.1959, 0.9227, 0.1959, 0.8948, 0.2098, 0.8948, 0.2098, 0.8112, 0.1959, 0.8112, 0.1959, 0.7833, 0.2098, 0.7833, 0.3311, 0.8112, 0.3171, 0.8112, 0.3171, 0.7833, 0.3311, 0.7833, 0.2098, 0.8391, 0.1959, 0.8391, 0.1959, 0.8112, 0.2098, 0.8112, 0.7665, 0.6938, 0.7764, 0.6938, 0.7764, 0.7148, 0.7665, 0.7148, 0.7172, 0.7357, 0.7369, 0.7357, 0.7369, 0.7566, 0.7172, 0.7566, 0.3492, 0.6668, 0.3492, 0.6865, 0.3074, 0.6865, 0.3074, 0.6668, 0.3492, 0.6865, 0.3492, 0.7063, 0.3074, 0.7063, 0.3074, 0.6865, 0.3492, 0.7063, 0.3492, 0.726, 0.3074, 0.726, 0.3074, 0.7063, 0.3492, 0.7358, 0.3492, 0.7457, 0.3074, 0.7457, 0.3074, 0.7358, 0.7665, 0.7566, 0.7764, 0.7566, 0.7764, 0.7775, 0.7665, 0.7775, 0.7369, 0.7566, 0.7566, 0.7566, 0.7566, 0.7775, 0.7369, 0.7775, 0.7172, 0.7566, 0.7369, 0.7566, 0.7369, 0.7775, 0.7172, 0.7775, 0.6975, 0.7566, 0.7172, 0.7566, 0.7172, 0.7775, 0.6975, 0.7775, 0.3311, 0.8391, 0.3171, 0.8391, 0.3171, 0.8112, 0.3311, 0.8112, 0.7665, 0.7357, 0.7764, 0.7357, 0.7764, 0.7566, 0.7665, 0.7566, 0.7369, 0.7357, 0.7566, 0.7357, 0.7566, 0.7566, 0.7369, 0.7566, 0.5695, 0.652, 0.5892, 0.652, 0.5695, 0.6938, 0.1819, 0.5683, 0.1819, 0.5485, 0.2237, 0.5485, 0.6975, 0.652, 0.7172, 0.652, 0.7172, 0.6938, 0.6975, 0.6938, 0.7172, 0.652, 0.7369, 0.652, 0.7369, 0.6938, 0.7172, 0.6938, 0.7369, 0.652, 0.7566, 0.652, 0.7566, 0.6938, 0.7369, 0.6938, 0.7665, 0.652, 0.7764, 0.652, 0.7764, 0.6938, 0.7665, 0.6938, 0.2656, 0.7358, 0.2656, 0.7457, 0.2237, 0.7457, 0.2237, 0.7358, 0.2656, 0.7063, 0.2656, 0.726, 0.2237, 0.726, 0.2237, 0.7063, 0.2656, 0.6865, 0.2656, 0.7063, 0.2237, 0.7063, 0.2237, 0.6865, 0.2656, 0.6668, 0.2656, 0.6865, 0.2237, 0.6865, 0.2237, 0.6668, 0.2656, 0.726, 0.2656, 0.7358, 0.2237, 0.7358, 0.2237, 0.726, 0.2098, 0.8948, 0.1959, 0.8948, 0.1959, 0.867, 0.2098, 0.867, 0.7369, 0.6938, 0.7566, 0.6938, 0.7566, 0.7148, 0.7369, 0.7148, 0.1819, 0.6471, 0.2237, 0.6274, 0.1819, 0.6668, 0.3074, 0.5485, 0.3492, 0.5485, 0.3492, 0.5683, 0.3311, 0.867, 0.3171, 0.867, 0.3171, 0.8391, 0.3311, 0.8391, 0.2098, 0.867, 0.1959, 0.867, 0.1959, 0.8391, 0.2098, 0.8391, 0.3492, 0.5683, 0.3492, 0.588, 0.3074, 0.5683, 0.3074, 0.5485, 0.3492, 0.588, 0.3492, 0.6077, 0.3074, 0.588, 0.3074, 0.5683, 0.3492, 0.6077, 0.3492, 0.6274, 0.3074, 0.6077, 0.3074, 0.588, 0.3492, 0.6274, 0.3492, 0.6471, 0.3074, 0.6274, 0.3074, 0.6077, 0.7566, 0.652, 0.7665, 0.652, 0.7665, 0.6938, 0.7566, 0.6938, 0.2656, 0.6274, 0.2237, 0.6274, 0.2237, 0.6077, 0.2656, 0.6077, 0.2656, 0.6077, 0.2237, 0.6077, 0.2237, 0.588, 0.2656, 0.588, 0.2656, 0.588, 0.2237, 0.588, 0.2237, 0.5683, 0.2656, 0.5683, 0.2656, 0.5683, 0.2237, 0.5683, 0.2237, 0.5485, 0.2656, 0.5485, 0.6975, 0.7357, 0.7172, 0.7357, 0.7172, 0.7566, 0.6975, 0.7566, 0.6483, 0.7357, 0.6483, 0.7775, 0.6286, 0.7775, 0.6286, 0.7357, 0.6286, 0.7357, 0.6286, 0.7775, 0.6089, 0.7775, 0.6089, 0.7357, 0.6089, 0.7357, 0.6089, 0.7775, 0.5892, 0.7775, 0.5892, 0.7357, 0.5892, 0.7357, 0.5892, 0.7775, 0.5695, 0.7775, 0.5695, 0.7357, 0.6975, 0.6938, 0.7172, 0.6938, 0.7172, 0.7148, 0.6975, 0.7148, 0.6483, 0.7775, 0.668, 0.8193, 0.6483, 0.8193, 0.6286, 0.7775, 0.6286, 0.7775, 0.6483, 0.8193, 0.6286, 0.8193, 0.6089, 0.7775, 0.6089, 0.7775, 0.6286, 0.8193, 0.6089, 0.8193, 0.5892, 0.7775, 0.5892, 0.7775, 0.6089, 0.8193, 0.5892, 0.8193, 0.5695, 0.7775, 0.3311, 0.8948, 0.3171, 0.8948, 0.3171, 0.867, 0.3311, 0.867, 0.3074, 0.6274, 0.2656, 0.6274, 0.2656, 0.6077, 0.3074, 0.6077, 0.3074, 0.6077, 0.2656, 0.6077, 0.2656, 0.588, 0.3074, 0.588, 0.3074, 0.588, 0.2656, 0.588, 0.2656, 0.5683, 0.3074, 0.5683, 0.3074, 0.5683, 0.2656, 0.5683, 0.2656, 0.5485, 0.3074, 0.5485, 0.7172, 0.6938, 0.7369, 0.6938, 0.7369, 0.7148, 0.7172, 0.7148, 0.6483, 0.6938, 0.6483, 0.7357, 0.6286, 0.7357, 0.6286, 0.6938, 0.6286, 0.6938, 0.6286, 0.7357, 0.6089, 0.7357, 0.6089, 0.6938, 0.6089, 0.6938, 0.6089, 0.7357, 0.5892, 0.7357, 0.5892, 0.6938, 0.5892, 0.6938, 0.5892, 0.7357, 0.5695, 0.7357, 0.5695, 0.6938, 0.3171, 0.9227, 0.3032, 0.9227, 0.3032, 0.8948, 0.3171, 0.8948, 0.3171, 0.8948, 0.3032, 0.8948, 0.3032, 0.867, 0.3171, 0.867, 0.3171, 0.867, 0.3032, 0.867, 0.3032, 0.8391, 0.3171, 0.8391, 0.3171, 0.8391, 0.3032, 0.8391, 0.3032, 0.8112, 0.3171, 0.8112, 0.3171, 0.8112, 0.3032, 0.8112, 0.3032, 0.7833, 0.3171, 0.7833, 0.359, 0.9227, 0.3311, 0.9227, 0.3311, 0.8948, 0.359, 0.8948, 0.359, 0.8948, 0.3311, 0.8948, 0.3311, 0.867, 0.359, 0.867, 0.359, 0.867, 0.3311, 0.867, 0.3311, 0.8391, 0.359, 0.8391, 0.359, 0.8391, 0.3311, 0.8391, 0.3311, 0.8112, 0.359, 0.8112, 0.359, 0.8112, 0.3311, 0.8112, 0.3311, 0.7833, 0.359, 0.7833, 0.3868, 0.9227, 0.359, 0.9227, 0.359, 0.8948, 0.3868, 0.8948, 0.3868, 0.8948, 0.359, 0.8948, 0.359, 0.867, 0.3868, 0.867, 0.3868, 0.867, 0.359, 0.867, 0.359, 0.8391, 0.3868, 0.8391, 0.3868, 0.8391, 0.359, 0.8391, 0.359, 0.8112, 0.3868, 0.8112, 0.3868, 0.8112, 0.359, 0.8112, 0.359, 0.7833, 0.3868, 0.7833, 0.4147, 0.9227, 0.3868, 0.9227, 0.3868, 0.8948, 0.4147, 0.8948, 0.4147, 0.8948, 0.3868, 0.8948, 0.3868, 0.867, 0.4147, 0.867, 0.4147, 0.867, 0.3868, 0.867, 0.3868, 0.8391, 0.4147, 0.8391, 0.4147, 0.8391, 0.3868, 0.8391, 0.3868, 0.8112, 0.4147, 0.8112, 0.4147, 0.8112, 0.3868, 0.8112, 0.3868, 0.7833, 0.4147, 0.7833, 0.3984, 0.7279, 0.359, 0.6861, 0.359, 0.6442, 0.359, 0.6024, 0.3984, 0.5606, 0.3984, 0.6024, 0.3984, 0.6233, 0.3984, 0.6442, 0.3984, 0.6651, 0.3984, 0.6861, 0.2237, 0.5485, 0.2237, 0.5683, 0.1819, 0.588, 0.1819, 0.5683, 0.2237, 0.5683, 0.2237, 0.588, 0.1819, 0.6077, 0.1819, 0.588, 0.2237, 0.588, 0.2237, 0.6077, 0.1819, 0.6274, 0.1819, 0.6077, 0.2237, 0.6077, 0.2237, 0.6274, 0.1819, 0.6471, 0.1819, 0.6274, 0.1959, 0.9227, 0.1819, 0.9227, 0.1819, 0.8948, 0.1959, 0.8948, 0.1959, 0.8948, 0.1819, 0.8948, 0.1819, 0.867, 0.1959, 0.867, 0.1959, 0.867, 0.1819, 0.867, 0.1819, 0.8391, 0.1959, 0.8391, 0.1959, 0.8391, 0.1819, 0.8391, 0.1819, 0.8112, 0.1959, 0.8112, 0.1959, 0.8112, 0.1819, 0.8112, 0.1819, 0.7833, 0.1959, 0.7833, 0.2377, 0.9227, 0.2098, 0.9227, 0.2098, 0.8948, 0.2377, 0.8948, 0.2377, 0.8948, 0.2098, 0.8948, 0.2098, 0.867, 0.2377, 0.867, 0.2377, 0.867, 0.2098, 0.867, 0.2098, 0.8391, 0.2377, 0.8391, 0.2377, 0.8391, 0.2098, 0.8391, 0.2098, 0.8112, 0.2377, 0.8112, 0.2377, 0.8112, 0.2098, 0.8112, 0.2098, 0.7833, 0.2377, 0.7833, 0.2656, 0.9227, 0.2377, 0.9227, 0.2377, 0.8948, 0.2656, 0.8948, 0.2656, 0.8948, 0.2377, 0.8948, 0.2377, 0.867, 0.2656, 0.867, 0.2656, 0.867, 0.2377, 0.867, 0.2377, 0.8391, 0.2656, 0.8391, 0.2656, 0.8391, 0.2377, 0.8391, 0.2377, 0.8112, 0.2656, 0.8112, 0.2656, 0.8112, 0.2377, 0.8112, 0.2377, 0.7833, 0.2656, 0.7833, 0.2934, 0.9227, 0.2656, 0.9227, 0.2656, 0.8948, 0.2934, 0.8948, 0.2934, 0.8948, 0.2656, 0.8948, 0.2656, 0.867, 0.2934, 0.867, 0.2934, 0.867, 0.2656, 0.867, 0.2656, 0.8391, 0.2934, 0.8391, 0.2934, 0.8391, 0.2656, 0.8391, 0.2656, 0.8112, 0.2934, 0.8112, 0.2934, 0.8112, 0.2656, 0.8112, 0.2656, 0.7833, 0.2934, 0.7833, 0.7764, 0.8193, 0.7764, 0.7775, 0.7764, 0.7566, 0.7764, 0.7357, 0.7764, 0.7148, 0.7764, 0.6938, 0.7764, 0.652, 0.8158, 0.6938, 0.8158, 0.7357, 0.8158, 0.7775, 0.5695, 0.6938, 0.5892, 0.652, 0.6089, 0.652, 0.5892, 0.6938, 0.5892, 0.6938, 0.6089, 0.652, 0.6286, 0.652, 0.6089, 0.6938, 0.6089, 0.6938, 0.6286, 0.652, 0.6483, 0.652, 0.6286, 0.6938, 0.6286, 0.6938, 0.6483, 0.652, 0.668, 0.652, 0.6483, 0.6938, 0.7566, 0.7357, 0.7665, 0.7357, 0.7665, 0.7566, 0.7566, 0.7566, 0.7566, 0.7566, 0.7665, 0.7566, 0.7665, 0.7775, 0.7566, 0.7775, 0.3492, 0.726, 0.3492, 0.7358, 0.3074, 0.7358, 0.3074, 0.726, 0.7566, 0.6938, 0.7665, 0.6938, 0.7665, 0.7148, 0.7566, 0.7148, 0.7566, 0.7148, 0.7665, 0.7148, 0.7665, 0.7357, 0.7566, 0.7357, 0.3074, 0.726, 0.3074, 0.7358, 0.2656, 0.7358, 0.2656, 0.726, 0.3311, 0.7833, 0.3171, 0.7833, 0.3171, 0.7554, 0.3311, 0.7554, 0.2237, 0.726, 0.2237, 0.7358, 0.1819, 0.7358, 0.1819, 0.726, 0.2098, 0.7833, 0.1959, 0.7833, 0.1959, 0.7554, 0.2098, 0.7554, 0.7566, 0.7775, 0.7665, 0.7775, 0.7665, 0.8193, 0.7566, 0.8193])
me_cube_002.materials.append(mat_playermaterial)
me_cube_002.use_remesh_fix_poles = True
me_cube_002.use_remesh_preserve_attributes = False
me_cube_002.update()
me_cube_002.normals_split_custom_set([tuple(v) for v in zip(*[iter([-0.5547, 0.0, 0.8321, -0.5547, 0.0, 0.8321, -0.5547, 0.0, 0.8321, 0.0, 0.7071, 0.7071, 0.0, 0.7071, 0.7071, 0.0, 0.7071, 0.7071, 0.0, 0.7071, 0.7071, 0.0, 0.7071, 0.7071, 0.0, 0.7071, 0.7071, 0.0, 0.7071, 0.7071, 0.0, 0.7071, 0.7071, -0.5547, 0.0, 0.8321, -0.5547, 0.0, 0.8321, -0.5547, 0.0, 0.8321, 0.0, 0.7071, -0.7071, 0.0, 0.7071, -0.7071, 0.0, 0.7071, -0.7071, 0.0, 0.7071, -0.7071, 0.0, 0.7071, -0.7071, 0.0, 0.7071, -0.7071, 0.0, 0.7071, -0.7071, 0.0, 0.7071, -0.7071, 0.5547, 0.0, 0.8321, 0.5547, 0.0, 0.8321, 0.5547, 0.0, 0.8321, 0.0, -1.0, 0.0, 0.0, -1.0, 0.0, 0.0, -1.0, 0.0, 0.0, -1.0, 0.0, 0.0, -1.0, 0.0, 0.0, -1.0, 0.0, 0.0, -1.0, 0.0, 0.0, -1.0, 0.0, 0.0, -1.0, 0.0, 0.0, -1.0, 0.0, 0.0, -1.0, 0.0, 0.0, -1.0, 0.0, 0.0, -1.0, 0.0, 0.0, -1.0, 0.0, 0.0, -1.0, 0.0, 0.0, -1.0, 0.0, 1.0, 0.0, 0.0, 1.0, 0.0, 0.0, 1.0, 0.0, 0.0, 1.0, 0.0, 0.0, 1.0, 0.0, 0.0, 1.0, 0.0, 0.0, 1.0, 0.0, 0.0, 1.0, 0.0, 0.0, 1.0, 0.0, 0.0, 1.0, 0.0, 0.0, 1.0, 0.0, 0.0, 1.0, 0.0, 0.0, 1.0, 0.0, 0.0, 1.0, 0.0, 0.0, 1.0, 0.0, 0.0, 1.0, 0.0, 0.0, -0.5547, 0.0, -0.832, -0.5547, 0.0, -0.8321, -0.5547, 0.0, -0.8321, 0.0, 1.0, 0.0, 0.0, 1.0, 0.0, 0.0, 1.0, 0.0, 0.0, 1.0, 0.0, 0.0, 1.0, 0.0, 0.0, 1.0, 0.0, 0.0, 1.0, 0.0, 0.0, 1.0, 0.0, 0.0, 1.0, 0.0, 0.0, 1.0, 0.0, 0.0, 1.0, 0.0, 0.0, 1.0, 0.0, 0.0, 1.0, 0.0, 0.0, 1.0, 0.0, 0.0, 1.0, 0.0, 0.0, 1.0, 0.0, -1.0, 0.0, 0.0, -1.0, 0.0, 0.0, -1.0, 0.0, 0.0, -1.0, 0.0, 0.0, -1.0, 0.0, 0.0, -1.0, 0.0, 0.0, -1.0, 0.0, 0.0, -1.0, 0.0, 0.0, -1.0, 0.0, 0.0, -1.0, 0.0, 0.0, -1.0, 0.0, 0.0, -1.0, 0.0, 0.0, -1.0, 0.0, 0.0, -1.0, 0.0, 0.0, -1.0, 0.0, 0.0, -1.0, 0.0, 0.0, 0.0, 1.0, -7.125e-10, 0.0, 1.0, -7.125e-10, 0.0, 1.0, -7.125e-10, 0.0, 1.0, -7.125e-10, 0.0, 1.0, -7.125e-10, 0.0, 1.0, -7.125e-10, 0.0, 1.0, -7.125e-10, 0.0, 1.0, -7.125e-10, 0.0, 1.0, -7.125e-10, 0.0, 1.0, -7.125e-10, 0.0, 1.0, -7.125e-10, 0.0, 1.0, -7.125e-10, 0.0, 1.0, -7.125e-10, 0.0, 1.0, -7.125e-10, 0.0, 1.0, -7.125e-10, 0.0, 1.0, -7.125e-10, -1.0, 0.0, 0.0, -1.0, 0.0, 0.0, -1.0, 0.0, 0.0, -1.0, 0.0, 0.0, 0.0, -1.0, 1.425e-09, 0.0, -1.0, 1.425e-09, 0.0, -1.0, 1.425e-09, 0.0, -1.0, 1.425e-09, 0.0, -1.0, 1.425e-09, 0.0, -1.0, 1.425e-09, 0.0, -1.0, 1.425e-09, 0.0, -1.0, 1.425e-09, 0.0, -1.0, 1.425e-09, 0.0, -1.0, 1.425e-09, 0.0, -1.0, 1.425e-09, 0.0, -1.0, 1.425e-09, 0.0, -1.0, 1.425e-09, 0.0, -1.0, 1.425e-09, 0.0, -1.0, 1.425e-09, 0.0, -1.0, 1.425e-09, 1.0, 0.0, 0.0, 1.0, 0.0, 0.0, 1.0, 0.0, 0.0, 1.0, 0.0, 0.0, 1.0, 0.0, 0.0, 1.0, 0.0, 0.0, 1.0, 0.0, 0.0, 1.0, 0.0, 0.0, -1.0, 0.0, 0.0, -1.0, 0.0, 0.0, -1.0, 0.0, 0.0, -1.0, 0.0, 0.0, 1.0, 0.0, 0.0, 1.0, 0.0, 0.0, 1.0, 0.0, 0.0, 1.0, 0.0, 0.0, 0.0, -1.0, 0.0, 0.0, -1.0, 0.0, 0.0, -1.0, 1.425e-09, 0.0, -1.0, 1.425e-09, 0.0, -1.0, 1.425e-09, 0.0, -1.0, 1.425e-09, 0.0, -1.0, 0.0, 0.0, -1.0, 0.0, 0.0, 1.0, 0.0, 0.0, 1.0, 0.0, 0.0, 1.0, -7.125e-10, 0.0, 1.0, -7.125e-10, 0.0, 1.0, 0.0, 0.0, 1.0, 0.0, 0.0, 1.0, -7.125e-10, 0.0, 1.0, -7.125e-10, 0.0, 1.0, 0.0, 0.0, 1.0, 0.0, 0.0, 1.0, -7.125e-10, 0.0, 1.0, -7.125e-10, 0.0, 1.0, 0.0, 0.0, 1.0, 0.0, 0.0, 1.0, -7.125e-10, 0.0, 1.0, -7.125e-10, 0.0, -1.0, 0.0, 0.0, -1.0, 0.0, 0.0, -1.0, 0.0, 0.0, -1.0, 0.0, 0.0, -1.0, 0.0, 0.0, -1.0, 0.0, 0.0, -1.0, 0.0, 0.0, -1.0, 0.0, 0.0, -1.0, 0.0, 0.0, -1.0, 0.0, 0.0, -1.0, 0.0, 0.0, -1.0, 0.0, 0.0, -1.0, 0.0, 0.0, -1.0, 0.0, 0.0, -1.0, 0.0, 0.0, -1.0, 0.0, -1.0, 0.0, 0.0, -1.0, 0.0, 0.0, -1.0, 0.0, 0.0, -1.0, 0.0, 0.0, 0.0, -1.0, 1.425e-09, 0.0, -1.0, 1.425e-09, 0.0, -1.0, 0.0, 0.0, -1.0, 0.0, 0.0, -1.0, 1.425e-09, 0.0, -1.0, 1.425e-09, 0.0, -1.0, 0.0, 0.0, -1.0, 0.0, 0.5547, 0.0, 0.8321, 0.5547, 0.0, 0.8321, 0.5547, 0.0, 0.8321, 0.5547, 0.0, -0.8321, 0.5547, 0.0, -0.8321, 0.5547, 0.0, -0.8321, 0.0, -1.0, 0.0, 0.0, -1.0, 0.0, 0.0, -1.0, 0.0, 0.0, -1.0, 0.0, 0.0, -1.0, 0.0, 0.0, -1.0, 0.0, 0.0, -1.0, 0.0, 0.0, -1.0, 0.0, 0.0, -1.0, 0.0, 0.0, -1.0, 0.0, 0.0, -1.0, 0.0, 0.0, -1.0, 0.0, 0.0, -1.0, 0.0, 0.0, -1.0, 0.0, 0.0, -1.0, 0.0, 0.0, -1.0, 0.0, 0.0, 1.0, -7.125e-10, 0.0, 1.0, -7.125e-10, 0.0, 1.0, 0.0, 0.0, 1.0, 0.0, 0.0, 1.0, -7.125e-10, 0.0, 1.0, -7.125e-10, 0.0, 1.0, 0.0, 0.0, 1.0, 0.0, 0.0, 1.0, -7.125e-10, 0.0, 1.0, -7.125e-10, 0.0, 1.0, 0.0, 0.0, 1.0, 0.0, 0.0, 1.0, -7.125e-10, 0.0, 1.0, -7.125e-10, 0.0, 1.0, 0.0, 0.0, 1.0, 0.0, 0.0, 1.0, -7.125e-10, 0.0, 1.0, -7.125e-10, 0.0, 1.0, 0.0, 0.0, 1.0, 0.0, 1.0, 0.0, 0.0, 1.0, 0.0, 0.0, 1.0, 0.0, 0.0, 1.0, 0.0, 0.0, 0.0, -1.0, 0.0, 0.0, -1.0, 0.0, 0.0, -1.0, 1.425e-09, 0.0, -1.0, 1.425e-09, 0.5547, 0.0, -0.832, 0.5547, 0.0, -0.8321, 0.5547, 0.0, -0.832, -0.5547, 0.0, -0.8321, -0.5547, 0.0, -0.8321, -0.5547, 0.0, -0.8321, -1.0, 0.0, 0.0, -1.0, 0.0, 0.0, -1.0, 0.0, 0.0, -1.0, 0.0, 0.0, 1.0, 0.0, 0.0, 1.0, 0.0, 0.0, 1.0, 0.0, 0.0, 1.0, 0.0, 0.0, -0.5547, 0.0, -0.8321, -0.5547, 0.0, -0.8321, -0.5547, 0.0, -0.8321, -0.5547, 0.0, -0.8321, -0.5547, 0.0, -0.8321, -0.5547, 0.0, -0.8321, -0.5547, 0.0, -0.8321, -0.5547, 0.0, -0.8321, -0.5547, 0.0, -0.8321, -0.5547, 0.0, -0.8321, -0.5547, 0.0, -0.8321, -0.5547, 0.0, -0.8321, -0.5547, 0.0, -0.8321, -0.5547, 0.0, -0.8321, -0.5547, 0.0, -0.8321, -0.5547, 0.0, -0.8321, 0.0, -1.0, 0.0, 0.0, -1.0, 0.0, 0.0, -1.0, 0.0, 0.0, -1.0, 0.0, 0.0, 0.0, -1.0, 0.0, 0.0, -1.0, 3.751e-09, 0.0, -1.0, 3.751e-09, 0.0, -1.0, 3.751e-09, 0.0, -1.0, 3.751e-09, 0.0, -1.0, 3.751e-09, 0.0, -1.0, 3.751e-09, 0.0, -1.0, 3.751e-09, 0.0, -1.0, 3.751e-09, 0.0, -1.0, 0.0, 0.0, -1.0, 0.0, 0.0, -1.0, 0.0, 0.0, -1.0, 0.0, 0.0, -1.0, 0.0, 0.0, -1.0, 0.0, 0.0, -1.0, 0.0, -1.0, 1.425e-09, 0.0, -1.0, 1.425e-09, 0.0, -1.0, 0.0, 0.0, -1.0, 0.0, 0.0, 0.0, 1.0, 0.0, 0.0, 1.0, -4.84e-09, 0.0, 1.0, -4.84e-09, 0.0, 1.0, -4.84e-09, 0.0, 1.0, -4.84e-09, 0.0, 1.0, -4.84e-09, 0.0, 1.0, -4.84e-09, 0.0, 1.0, -4.84e-09, 0.0, 1.0, -4.84e-09, 0.0, 1.0, 0.0, 0.0, 1.0, 0.0, 0.0, 1.0, 0.0, 0.0, 1.0, 0.0, 0.0, 1.0, 0.0, 0.0, 1.0, 0.0, 0.0, 1.0, 0.0, -1.0, 0.0, 0.0, -1.0, 0.0, 0.0, -1.0, 1.425e-09, 0.0, -1.0, 1.425e-09, -0.5547, 0.0, 0.8321, -0.5547, 0.0, 0.8321, -0.5547, 0.0, 0.8321, -0.5547, 0.0, 0.8321, -0.5547, 0.0, 0.8321, -0.5547, 0.0, 0.8321, -0.5547, 0.0, 0.8321, -0.5547, 0.0, 0.8321, -0.5547, 0.0, 0.8321, -0.5547, 0.0, 0.8321, -0.5547, 0.0, 0.8321, -0.5547, 0.0, 0.8321, -0.5547, 0.0, 0.8321, -0.5547, 0.0, 0.8321, -0.5547, 0.0, 0.8321, -0.5547, 0.0, 0.8321, -1.0, 0.0, 0.0, -1.0, 0.0, 0.0, -1.0, 0.0, 0.0, -1.0, 0.0, 0.0, 0.0, 0.0, -1.0, 0.0, 0.0, -1.0, 3.751e-09, 0.0, -1.0, 3.751e-09, 0.0, -1.0, 3.751e-09, 0.0, -1.0, 3.751e-09, 0.0, -1.0, 3.751e-09, 0.0, -1.0, 3.751e-09, 0.0, -1.0, 3.751e-09, 0.0, -1.0, 3.751e-09, 0.0, -1.0, 0.0, 0.0, -1.0, 0.0, 0.0, -1.0, 0.0, 0.0, -1.0, 0.0, 0.0, -1.0, 0.0, 0.0, -1.0, 0.0, 0.0, -1.0, 0.0, -1.0, 0.0, 0.0, -1.0, 0.0, 0.0, -1.0, 1.425e-09, 0.0, -1.0, 1.425e-09, 0.0, 0.0, 1.0, 0.0, 0.0, 1.0, -4.84e-09, 0.0, 1.0, -4.84e-09, 0.0, 1.0, -4.84e-09, 0.0, 1.0, -4.84e-09, 0.0, 1.0, -4.84e-09, 0.0, 1.0, -4.84e-09, 0.0, 1.0, -4.84e-09, 0.0, 1.0, -4.84e-09, 0.0, 1.0, 0.0, 0.0, 1.0, 0.0, 0.0, 1.0, 0.0, 0.0, 1.0, 0.0, 0.0, 1.0, 0.0, 0.0, 1.0, 0.0, 0.0, 1.0, -1.0, 0.0, 0.0, -1.0, 0.0, 0.0, -1.0, 0.0, 0.0, -1.0, 0.0, 0.0, -1.0, 0.0, 0.0, -1.0, 0.0, 0.0, -1.0, 0.0, 0.0, -1.0, 0.0, 0.0, -1.0, 0.0, 0.0, -1.0, 0.0, 0.0, -1.0, 0.0, 0.0, -1.0, 0.0, 0.0, -1.0, 0.0, 0.0, -1.0, 0.0, 0.0, -1.0, 0.0, 0.0, -1.0, 0.0, 0.0, -1.0, 0.0, 0.0, -1.0, 0.0, 0.0, -1.0, 0.0, 0.0, -1.0, 0.0, 0.0, -1.0, 0.0, 0.0, -1.0, 0.0, 0.0, -1.0, 0.0, 0.0, -1.0, 0.0, 0.0, -1.0, 0.0, 0.0, -1.0, 0.0, 0.0, -1.0, 0.0, 0.0, -1.0, 0.0, 0.0, -1.0, 0.0, 0.0, -1.0, 0.0, 0.0, -1.0, 0.0, 0.0, -1.0, 0.0, 0.0, -1.0, 0.0, 0.0, -1.0, 0.0, 0.0, -1.0, 0.0, 0.0, -1.0, 0.0, 0.0, -1.0, 0.0, 0.0, -1.0, 0.0, 0.0, -1.0, 0.0, 0.0, -1.0, 0.0, 0.0, -1.0, 0.0, 0.0, -1.0, 0.0, 0.0, -1.0, 0.0, 0.0, -1.0, 0.0, 0.0, -1.0, 0.0, 0.0, -1.0, 0.0, 0.0, -1.0, 0.0, 0.0, -1.0, 0.0, 0.0, -1.0, 0.0, 0.0, -1.0, 0.0, 0.0, -1.0, 0.0, 0.0, -1.0, 0.0, 0.0, -1.0, 0.0, 0.0, -1.0, 0.0, 0.0, -1.0, 0.0, 0.0, -1.0, 0.0, 0.0, -1.0, 0.0, 0.0, -1.0, 0.0, 0.0, -1.0, 0.0, 0.0, -1.0, 0.0, 0.0, -1.0, 0.0, 0.0, -1.0, 0.0, 0.0, -1.0, 0.0, 0.0, -1.0, 0.0, 0.0, -1.0, 0.0, 0.0, -1.0, 0.0, 0.0, -1.0, 0.0, 0.0, -1.0, 0.0, 0.0, -1.0, 0.0, 0.0, -1.0, 0.0, 0.0, -1.0, 0.0, 0.0, -1.0, 0.0, 0.0, -1.0, 0.0, 0.0, -1.0, 0.0, 0.0, -1.0, 0.0, 0.0, -1.0, 0.0, 0.0, -1.0, 0.0, 0.0, -1.0, 0.0, 0.0, -1.0, 0.0, 0.0, -1.0, 0.0, 0.0, 0.0, -0.7071, -0.7071, 0.0, -0.7071, -0.7071, 0.0, -0.7071, -0.7071, 0.0, -0.7071, -0.7071, 0.0, -0.7071, -0.7071, 0.0, -0.7071, -0.7071, 0.0, -0.7071, -0.7071, 0.0, -0.7071, -0.7071, 0.0, -0.7071, -0.7071, 0.0, -0.7071, -0.7071, 0.5547, 0.0, -0.8321, 0.5547, 0.0, -0.8321, 0.5547, 0.0, -0.8321, 0.5547, 0.0, -0.8321, 0.5547, 0.0, -0.8321, 0.5547, 0.0, -0.8321, 0.5547, 0.0, -0.8321, 0.5547, 0.0, -0.8321, 0.5547, 0.0, -0.8321, 0.5547, 0.0, -0.8321, 0.5547, 0.0, -0.8321, 0.5547, 0.0, -0.8321, 0.5547, 0.0, -0.8321, 0.5547, 0.0, -0.8321, 0.5547, 0.0, -0.832, 0.5547, 0.0, -0.8321, 1.0, 0.0, 0.0, 1.0, 0.0, 0.0, 1.0, 0.0, 0.0, 1.0, 0.0, 0.0, 1.0, 0.0, 0.0, 1.0, 0.0, 0.0, 1.0, 0.0, 0.0, 1.0, 0.0, 0.0, 1.0, 0.0, 0.0, 1.0, 0.0, 0.0, 1.0, 0.0, 0.0, 1.0, 0.0, 0.0, 1.0, 0.0, 0.0, 1.0, 0.0, 0.0, 1.0, 0.0, 0.0, 1.0, 0.0, 0.0, 1.0, 0.0, 0.0, 1.0, 0.0, 0.0, 1.0, 0.0, 0.0, 1.0, 0.0, 0.0, 1.0, 0.0, 0.0, 1.0, 0.0, 0.0, 1.0, 0.0, 0.0, 1.0, 0.0, 0.0, 1.0, 0.0, 0.0, 1.0, 0.0, 0.0, 1.0, 0.0, 0.0, 1.0, 0.0, 0.0, 1.0, 0.0, 0.0, 1.0, 0.0, 0.0, 1.0, 0.0, 0.0, 1.0, 0.0, 0.0, 1.0, 0.0, 0.0, 1.0, 0.0, 0.0, 1.0, 0.0, 0.0, 1.0, 0.0, 0.0, 1.0, 0.0, 0.0, 1.0, 0.0, 0.0, 1.0, 0.0, 0.0, 1.0, 0.0, 0.0, 1.0, 0.0, 0.0, 1.0, 0.0, 0.0, 1.0, 0.0, 0.0, 1.0, 0.0, 0.0, 1.0, 0.0, 0.0, 1.0, 0.0, 0.0, 1.0, 0.0, 0.0, 1.0, 0.0, 0.0, 1.0, 0.0, 0.0, 1.0, 0.0, 0.0, 1.0, 0.0, 0.0, 1.0, 0.0, 0.0, 1.0, 0.0, 0.0, 1.0, 0.0, 0.0, 1.0, 0.0, 0.0, 1.0, 0.0, 0.0, 1.0, 0.0, 0.0, 1.0, 0.0, 0.0, 1.0, 0.0, 0.0, 1.0, 0.0, 0.0, 1.0, 0.0, 0.0, 1.0, 0.0, 0.0, 1.0, 0.0, 0.0, 1.0, 0.0, 0.0, 1.0, 0.0, 0.0, 1.0, 0.0, 0.0, 1.0, 0.0, 0.0, 1.0, 0.0, 0.0, 1.0, 0.0, 0.0, 1.0, 0.0, 0.0, 1.0, 0.0, 0.0, 1.0, 0.0, 0.0, 1.0, 0.0, 0.0, 1.0, 0.0, 0.0, 1.0, 0.0, 0.0, 1.0, 0.0, 0.0, 1.0, 0.0, 0.0, 1.0, 0.0, 0.0, 1.0, 0.0, 0.0, 1.0, 0.0, 0.0, 0.0, -0.7071, 0.7071, 0.0, -0.7071, 0.7071, 0.0, -0.7071, 0.7071, 0.0, -0.7071, 0.7071, 0.0, -0.7071, 0.7071, 0.0, -0.7071, 0.7071, 0.0, -0.7071, 0.7071, 0.0, -0.7071, 0.7071, 0.0, -0.7071, 0.7071, 0.0, -0.7071, 0.7071, 0.5547, 0.0, 0.8321, 0.5547, 0.0, 0.8321, 0.5547, 0.0, 0.8321, 0.5547, 0.0, 0.8321, 0.5547, 0.0, 0.8321, 0.5547, 0.0, 0.8321, 0.5547, 0.0, 0.8321, 0.5547, 0.0, 0.8321, 0.5547, 0.0, 0.8321, 0.5547, 0.0, 0.8321, 0.5547, 0.0, 0.8321, 0.5547, 0.0, 0.8321, 0.5547, 0.0, 0.8321, 0.5547, 0.0, 0.8321, 0.5547, 0.0, 0.8321, 0.5547, 0.0, 0.8321, 0.0, -1.0, 1.425e-09, 0.0, -1.0, 1.425e-09, 0.0, -1.0, 0.0, 0.0, -1.0, 0.0, 0.0, -1.0, 0.0, 0.0, -1.0, 0.0, 0.0, -1.0, 0.0, 0.0, -1.0, 0.0, 0.0, 1.0, 0.0, 0.0, 1.0, 0.0, 0.0, 1.0, -7.125e-10, 0.0, 1.0, -7.125e-10, 0.0, -1.0, 0.0, 0.0, -1.0, 0.0, 0.0, -1.0, 1.425e-09, 0.0, -1.0, 1.425e-09, 0.0, -1.0, 1.425e-09, 0.0, -1.0, 1.425e-09, 0.0, -1.0, 1.425e-09, 0.0, -1.0, 1.425e-09, 0.0, 1.0, -7.125e-10, 0.0, 1.0, -7.125e-10, 0.0, 1.0, -7.125e-10, 0.0, 1.0, -7.125e-10, -1.0, 0.0, 0.0, -1.0, 0.0, 0.0, -1.0, 0.0, 0.0, -1.0, 0.0, 0.0, 0.0, 1.0, 0.0, 0.0, 1.0, 0.0, 0.0, 1.0, 0.0, 0.0, 1.0, 0.0, 1.0, 0.0, 0.0, 1.0, 0.0, 0.0, 1.0, 0.0, 0.0, 1.0, 0.0, 0.0, 0.0, -1.0, 0.0, 0.0, -1.0, 0.0, 0.0, -1.0, 0.0, 0.0, -1.0, 0.0])] * 3)])
me_cube_005 = bpy.data.meshes.new('Cube.005')
me_cube_005.from_pydata([(0.2948, -0.06, 1.531), (0.3, -0.06, 1.65), (0.2948, 0.06, 1.531), (0.3, 0.06, 1.65), (0.6, -0.06, 1.53), (0.6, -0.06, 1.65), (0.6, 0.06, 1.53), (0.6, 0.06, 1.65), (0.9, -0.06, 1.554), (0.9, -0.06, 1.626), (0.9, 0.06, 1.554), (0.9, 0.06, 1.626), (0.96, -0.06, 1.531), (0.96, -0.06, 1.649), (0.96, 0.06, 1.531), (0.96, 0.06, 1.649), (1.08, -0.06, 1.531), (1.08, -0.06, 1.649), (1.08, 0.06, 1.531), (1.08, 0.06, 1.649)], [], [(0, 1, 3, 2), (2, 3, 7, 6), (5, 4, 8, 9), (4, 5, 1, 0), (2, 6, 4, 0), (7, 3, 1, 5), (11, 9, 13, 15), (4, 6, 10, 8), (7, 5, 9, 11), (6, 7, 11, 10), (15, 13, 17, 19), (10, 11, 15, 14), (9, 8, 12, 13), (8, 10, 14, 12), (18, 19, 17, 16), (14, 15, 19, 18), (13, 12, 16, 17), (12, 14, 18, 16)])
me_cube_005.polygons.foreach_set('use_smooth', [True] * 18)
_k = set([(0, 1), (0, 2), (0, 4), (1, 3), (1, 5), (2, 3), (2, 6), (3, 7), (4, 6), (4, 8), (5, 7), (5, 9), (6, 10), (7, 11), (8, 10), (8, 12), (9, 11), (9, 13), (10, 14), (11, 15), (12, 14), (12, 16), (13, 15), (13, 17), (14, 18), (15, 19), (16, 17), (16, 18), (17, 19), (18, 19)])
me_cube_005.attributes.new('sharp_edge', 'BOOLEAN', 'EDGE').data.foreach_set('value', [ (min(e.vertices), max(e.vertices)) in _k for e in me_cube_005.edges])
_uv = me_cube_005.uv_layers.new(name='UVMap')
_uv.uv.foreach_set('vector', [0.1504, 0.8608, 0.1087, 0.8608, 0.1087, 0.819, 0.1504, 0.819, 0.4008, 0.5508, 0.3592, 0.5491, 0.359, 0.4446, 0.4008, 0.4445, 0.8256, 0.7583, 0.8674, 0.7584, 0.8588, 0.8629, 0.8336, 0.8628, 0.8674, 0.7584, 0.8256, 0.7583, 0.8258, 0.6537, 0.8674, 0.652, 0.9287, 0.925, 0.9287, 0.8189, 0.9705, 0.8189, 0.9705, 0.925, 0.9533, 0.1092, 0.9533, 0.004886, 0.9951, 0.004886, 0.9951, 0.1092, 0.9533, 0.2129, 0.9951, 0.2129, 0.9951, 0.2343, 0.9533, 0.2343, 0.9705, 0.8189, 0.9287, 0.8189, 0.9287, 0.7151, 0.9705, 0.7151, 0.9533, 0.1092, 0.9951, 0.1092, 0.9951, 0.2129, 0.9533, 0.2129, 0.4008, 0.4445, 0.359, 0.4446, 0.3671, 0.34, 0.3922, 0.34, 0.9533, 0.2343, 0.9951, 0.2343, 0.9951, 0.276, 0.9533, 0.276, 0.3922, 0.34, 0.3671, 0.34, 0.3591, 0.3191, 0.4001, 0.319, 0.8336, 0.8628, 0.8588, 0.8629, 0.8667, 0.8838, 0.8257, 0.8837, 0.9705, 0.7151, 0.9287, 0.7151, 0.9287, 0.6937, 0.9705, 0.6937, 0.7328, 0.8709, 0.6919, 0.8709, 0.6919, 0.8291, 0.7328, 0.8291, 0.4001, 0.319, 0.3591, 0.3191, 0.359, 0.2773, 0.4, 0.2772, 0.8257, 0.8837, 0.8667, 0.8838, 0.8666, 0.9256, 0.8256, 0.9256, 0.9705, 0.6937, 0.9287, 0.6937, 0.9287, 0.652, 0.9705, 0.652])
me_cube_005.materials.append(mat_playermaterial)
me_cube_005.use_remesh_fix_poles = True
me_cube_005.use_remesh_preserve_attributes = False
me_cube_005.update()
me_cube_005.normals_split_custom_set([tuple(v) for v in zip(*[iter([-0.9991, 0.0, 0.04348, -0.9991, 0.0, 0.04348, -0.9991, 0.0, 0.04348, -0.9991, 0.0, 0.04348, 0.0, 1.0, 0.0, 0.0, 1.0, 0.0, 0.0, 1.0, 0.0, 0.0, 1.0, 0.0, 0.0, -1.0, -1.031e-08, 0.0, -1.0, -1.03e-08, 0.0, -1.0, 0.0, 0.0, -1.0, 0.0, 0.0, -1.0, -1.03e-08, 0.0, -1.0, -1.031e-08, 0.0, -1.0, -2.009e-08, 0.0, -1.0, -2.009e-08, -0.002128, 0.0, -1.0, -0.002128, 0.0, -1.0, -0.002128, 0.0, -1.0, -0.002128, 0.0, -1.0, 0.0, 0.0, 1.0, 0.0, 0.0, 1.0, 0.0, 0.0, 1.0, 0.0, 0.0, 1.0, -0.3526, 0.0, 0.9358, -0.3526, 0.0, 0.9358, -0.3526, 0.0, 0.9358, -0.3526, 0.0, 0.9358, 0.07925, 0.0, -0.9969, 0.07925, 0.0, -0.9969, 0.07925, 0.0, -0.9969, 0.07925, 0.0, -0.9969, 0.07925, 0.0, 0.9969, 0.07925, 0.0, 0.9969, 0.07925, 0.0, 0.9969, 0.07925, 0.0, 0.9969, 0.0, 1.0, 0.0, 0.0, 1.0, 0.0, 0.0, 1.0, 0.0, 0.0, 1.0, 0.0, 0.0, 0.0, 1.0, 0.0, 0.0, 1.0, 0.0, 0.0, 1.0, 0.0, 0.0, 1.0, 0.0, 1.0, 0.0, 0.0, 1.0, 0.0, 0.0, 1.0, 0.0, 0.0, 1.0, 0.0, 0.0, -1.0, 0.0, 0.0, -1.0, 0.0, 0.0, -1.0, 0.0, 0.0, -1.0, 0.0, -0.3526, 0.0, -0.9358, -0.3526, 0.0, -0.9358, -0.3526, 0.0, -0.9358, -0.3526, 0.0, -0.9358, 1.0, 0.0, 0.0, 1.0, 0.0, 0.0, 1.0, 0.0, 0.0, 1.0, 0.0, 0.0, 0.0, 1.0, 0.0, 0.0, 1.0, 0.0, 0.0, 1.0, 0.0, 0.0, 1.0, 0.0, 0.0, -1.0, 0.0, 0.0, -1.0, 0.0, 0.0, -1.0, 0.0, 0.0, -1.0, 0.0, 0.0, 0.0, -1.0, 0.0, 0.0, -1.0, 0.0, 0.0, -1.0, 0.0, 0.0, -1.0])] * 3)])
arm_armatureplayer = bpy.data.armatures.new('ArmaturePlayer')  # bones are not reproduced

# ---- objects
ob_armatureplayer = bpy.data.objects.new('ArmaturePlayer', arm_armatureplayer)
ob_leg_r = bpy.data.objects.new('Leg.R', me_cube_003)
ob_leg_l = bpy.data.objects.new('Leg.L', me_cube_004)
ob_chest = bpy.data.objects.new('Chest', me_cube_001)
ob_arm_l_001 = bpy.data.objects.new('Arm.L.001', me_cube_006)
ob_head = bpy.data.objects.new('Head', me_cube_002)
ob_arm_l = bpy.data.objects.new('Arm.L', me_cube_005)

# ---- transforms, parenting, visibility, modifiers, constraints
ob_armatureplayer.location = (0.0, 0.0, 0.0)
ob_armatureplayer.show_in_front = True
ob_leg_r.parent = ob_armatureplayer
ob_leg_r.location = (0.0, 0.0, 0.0)
ob_leg_r.color = (0.8, 0.8, 0.8, 1.0)
_vg = ob_leg_r.vertex_groups.new(name='mixamorig:Hips')
for _i, _w in zip([1, 3, 5, 7, 9, 20, 21, 22, 23, 24, 25, 26, 27, 28, 29, 30, 31], [0.8218, 0.8492, 1.0, 0.9943, 0.002071, 0.09634, 0.149, 0.09824, 0.115, 0.3428, 0.4158, 0.5292, 0.58, 0.0412, 0.002273, 0.02306, 0.01966]): _vg.add([_i], _w, 'REPLACE')
_vg = ob_leg_r.vertex_groups.new(name='mixamorig:LeftUpLeg')
for _i, _w in zip([10, 11, 22, 23, 26, 27, 29, 30], [0.02507, 0.07542, 0.4726, 0.5557, 0.1969, 0.237, 0.1028, 0.1613]): _vg.add([_i], _w, 'REPLACE')
_vg = ob_leg_r.vertex_groups.new(name='mixamorig:RightUpLeg')
for _i, _w in zip([1, 3, 4, 7, 8, 9, 10, 11, 12, 13, 14, 16, 17, 18, 19, 20, 21, 22, 23, 24, 25, 26, 27, 28, 29, 30, 31], [0.1782, 0.1508, 0.001677, 0.005689, 0.9156, 0.7503, 0.8913, 0.5916, 0.1634, 0.03388, 0.2413, 0.05446, 0.008347, 0.001934, 0.3309, 0.9037, 0.851, 0.4291, 0.3293, 0.6572, 0.5842, 0.2739, 0.183, 0.9466, 0.8939, 0.7976, 0.9801]): _vg.add([_i], _w, 'REPLACE')
_vg = ob_leg_r.vertex_groups.new(name='mixamorig:RightLeg')
for _i, _w in zip([2, 4, 8, 9, 10, 11, 12, 13, 14, 16, 17, 18, 19, 28, 29, 30, 31], [0.4677, 0.5158, 0.08442, 0.2428, 0.0836, 0.325, 0.7369, 0.7105, 0.452, 0.8646, 0.7712, 0.004759, 0.3579, 0.01225, 0.001028, 0.01807, 0.0002069]): _vg.add([_i], _w, 'REPLACE')
_vg = ob_leg_r.vertex_groups.new(name='mixamorig:RightFoot')
for _i, _w in zip([2, 4, 13], [0.2044, 0.05642, 0.01145]): _vg.add([_i], _w, 'REPLACE')
_vg = ob_leg_r.vertex_groups.new(name='mixamorig:RightToeBase')
for _i, _w in zip([0, 2, 4, 6, 9, 11, 12, 13, 14, 15, 16, 17, 18, 19], [1.0, 0.3279, 0.4261, 1.0, 0.004881, 0.007979, 0.09976, 0.2442, 0.3067, 1.0, 0.08098, 0.2204, 0.9933, 0.3112]): _vg.add([_i], _w, 'REPLACE')
_m = ob_leg_r.modifiers.new('Armature', 'ARMATURE')
_m.object = ob_armatureplayer
ob_leg_l.parent = ob_armatureplayer
ob_leg_l.location = (0.0, 0.0, 0.0)
ob_leg_l.color = (0.8, 0.8, 0.8, 1.0)
_vg = ob_leg_l.vertex_groups.new(name='mixamorig:Hips')
for _i, _w in zip([1, 3, 5, 7, 8, 9, 10, 11, 20, 21, 22, 23, 24, 25, 26, 27, 28, 29, 30, 31], [0.9943, 1.0, 0.8581, 0.8629, 0.00349, 0.0008943, 0.00739, 0.002018, 0.09824, 0.115, 0.1081, 0.1326, 0.5292, 0.58, 0.4047, 0.4339, 0.01297, 0.0269, 0.03244, 0.01242]): _vg.add([_i], _w, 'REPLACE')
_vg = ob_leg_l.vertex_groups.new(name='mixamorig:LeftUpLeg')
for _i, _w in zip([4, 5, 7, 8, 9, 10, 11, 12, 13, 14, 16, 17, 19, 20, 21, 22, 23, 24, 25, 26, 27, 28, 29, 30, 31], [0.00309, 0.1419, 0.1371, 0.8776, 0.7403, 0.9339, 0.8666, 0.2283, 0.02913, 0.3169, 0.265, 0.04601, 0.3151, 0.4726, 0.5557, 0.8919, 0.8674, 0.1969, 0.237, 0.5953, 0.5661, 0.889, 0.9727, 0.9671, 0.8628]): _vg.add([_i], _w, 'REPLACE')
_vg = ob_leg_l.vertex_groups.new(name='mixamorig:LeftLeg')
for _i, _w in zip([2, 4, 8, 9, 10, 11, 12, 13, 14, 16, 17, 19, 28, 29, 30, 31], [0.2878, 0.5576, 0.0501, 0.1766, 0.0587, 0.1245, 0.5732, 0.6489, 0.3032, 0.5828, 0.6391, 0.3442, 0.001917, 0.0003545, 0.0004325, 0.0004055]): _vg.add([_i], _w, 'REPLACE')
_vg = ob_leg_l.vertex_groups.new(name='mixamorig:LeftFoot')
for _i, _w in zip([2, 4], [0.1578, 0.03902]): _vg.add([_i], _w, 'REPLACE')
_vg = ob_leg_l.vertex_groups.new(name='mixamorig:LeftToeBase')
for _i, _w in zip([0, 2, 4, 6, 9, 11, 12, 13, 14, 15, 16, 17, 18, 19], [1.0, 0.5544, 0.4003, 1.0, 0.007616, 0.006957, 0.1778, 0.3219, 0.3799, 1.0, 0.1522, 0.3149, 1.0, 0.3294]): _vg.add([_i], _w, 'REPLACE')
_vg = ob_leg_l.vertex_groups.new(name='mixamorig:RightUpLeg')
for _i, _w in zip([1, 8, 9, 12, 19, 20, 21, 24, 25, 28, 31], [0.005689, 0.06883, 0.07461, 0.02074, 0.01133, 0.4291, 0.3293, 0.2739, 0.183, 0.09615, 0.1243]): _vg.add([_i], _w, 'REPLACE')
_m = ob_leg_l.modifiers.new('Armature', 'ARMATURE')
_m.object = ob_armatureplayer
ob_chest.parent = ob_armatureplayer
ob_chest.location = (0.0, 0.0, 0.0)
ob_chest.color = (0.8, 0.8, 0.8, 1.0)
_vg = ob_chest.vertex_groups.new(name='mixamorig:Hips')
for _i, _w in zip([1, 3, 5, 7], [0.8515, 0.8624, 0.8399, 0.7952]): _vg.add([_i], _w, 'REPLACE')
_vg = ob_chest.vertex_groups.new(name='mixamorig:Spine2')
for _i, _w in zip([0, 2, 4, 6], [0.03867, 0.04947, 0.0426, 0.06101]): _vg.add([_i], _w, 'REPLACE')
_vg = ob_chest.vertex_groups.new(name='mixamorig:LeftShoulder')
for _i, _w in zip([0, 2], [0.8408, 0.8042]): _vg.add([_i], _w, 'REPLACE')
_vg = ob_chest.vertex_groups.new(name='mixamorig:LeftArm')
for _i, _w in zip([0, 2], [0.1205, 0.1464]): _vg.add([_i], _w, 'REPLACE')
_vg = ob_chest.vertex_groups.new(name='mixamorig:RightShoulder')
for _i, _w in zip([4, 6], [0.7945, 0.7991]): _vg.add([_i], _w, 'REPLACE')
_vg = ob_chest.vertex_groups.new(name='mixamorig:RightArm')
for _i, _w in zip([4, 6], [0.1629, 0.1399]): _vg.add([_i], _w, 'REPLACE')
_vg = ob_chest.vertex_groups.new(name='mixamorig:LeftUpLeg')
for _i, _w in zip([1, 3], [0.1485, 0.1376]): _vg.add([_i], _w, 'REPLACE')
_vg = ob_chest.vertex_groups.new(name='mixamorig:RightUpLeg')
for _i, _w in zip([5, 7], [0.1601, 0.2048]): _vg.add([_i], _w, 'REPLACE')
_m = ob_chest.modifiers.new('Armature', 'ARMATURE')
_m.object = ob_armatureplayer
ob_arm_l_001.parent = ob_armatureplayer
ob_arm_l_001.location = (0.0, 0.0, 0.0)
ob_arm_l_001.color = (0.8, 0.8, 0.8, 1.0)
_vg = ob_arm_l_001.vertex_groups.new(name='mixamorig:Spine1')
for _i, _w in zip([0, 2], [0.01092, 0.009221]): _vg.add([_i], _w, 'REPLACE')
_vg = ob_arm_l_001.vertex_groups.new(name='mixamorig:Spine2')
for _i, _w in zip([0, 1, 2, 3], [0.00527, 0.008693, 0.004522, 0.007538]): _vg.add([_i], _w, 'REPLACE')
_vg = ob_arm_l_001.vertex_groups.new(name='mixamorig:RightShoulder')
for _i, _w in zip([0, 1, 2, 3], [0.5148, 0.4571, 0.5602, 0.4713]): _vg.add([_i], _w, 'REPLACE')
_vg = ob_arm_l_001.vertex_groups.new(name='mixamorig:RightArm')
for _i, _w in zip([0, 1, 2, 3, 4, 5, 6, 7, 8], [0.4683, 0.5339, 0.4244, 0.5206, 0.3466, 0.4518, 0.2801, 0.3448, 0.0008288]): _vg.add([_i], _w, 'REPLACE')
_vg = ob_arm_l_001.vertex_groups.new(name='mixamorig:RightForeArm')
for _i, _w in zip([0, 1, 2, 3, 4, 5, 6, 7, 8, 9, 10, 11, 12, 14, 15], [0.0007101, 0.0002144, 0.001604, 0.0004996, 0.6533, 0.5482, 0.7199, 0.6552, 0.2691, 0.09669, 0.2127, 0.05183, 0.01829, 0.02706, 0.0]): _vg.add([_i], _w, 'REPLACE')
_vg = ob_arm_l_001.vertex_groups.new(name='mixamorig:RightHand')
for _i, _w in zip([4, 5, 6, 7, 8, 9, 10, 11, 12, 13, 14, 15, 16, 17, 18, 19], [1.062e-05, 1.794e-06, 1.207e-05, 2.071e-06, 0.7301, 0.9033, 0.7873, 0.9482, 0.9817, 1.0, 0.9729, 1.0, 1.0, 1.0, 1.0, 1.0]): _vg.add([_i], _w, 'REPLACE')
_m = ob_arm_l_001.modifiers.new('Armature', 'ARMATURE')
_m.object = ob_armatureplayer
ob_head.parent = ob_armatureplayer
ob_head.location = (0.0, 0.0, 0.0)
ob_head.color = (0.8, 0.8, 0.8, 1.0)
_vg = ob_head.vertex_groups.new(name='mixamorig:Spine2')
for _i, _w in zip([9, 14, 23, 24, 29, 36, 43, 48, 50, 57, 58, 117, 118, 119, 120, 121, 122, 123, 124, 125, 126, 137, 138, 139, 140, 141], [0.003259, 0.0009739, 0.01575, 0.1408, 0.2854, 0.01041, 0.1912, 0.2572, 0.1974, 0.2519, 0.01769, 0.6483, 0.3539, 0.2761, 0.4656, 0.7683, 0.6357, 0.3539, 0.2761, 0.4656, 0.7285, 0.3577, 0.1504, 0.1091, 0.3175, 0.561]): _vg.add([_i], _w, 'REPLACE')
_vg = ob_head.vertex_groups.new(name='mixamorig:Neck')
for _i, _w in zip([0, 1, 2, 3, 4, 6, 7, 8, 9, 11, 12, 13, 14, 15, 16, 17, 18, 19, 20, 21, 22, 23, 24, 25, 26, 27, 28, 29, 30, 31, 32, 34, 35, 36, 37, 38, 39, 40, 41, 42, 43, 44, 45, 46, 48, 49, 50, 51, 52, 53, 55, 56, 57, 58, 59, 60, 61, 62, 63, 64, 65, 66, 67, 68, 69, 70, 71, 72, 73, 74, 75, 76, 77, 78, 79, 80, 81, 83, 84, 85, 86, 87, 88, 89, 90, 91, 92, 93, 94, 95, 96, 97, 98, 99, 100, 101, 102, 103, 104, 105, 106, 107, 117, 121, 142, 143, 144, 145, 146, 147, 148, 149, 150, 151, 152, 153, 154, 155, 156, 157, 158, 159, 160, 161], [0.3219, 0.2294, 0.1399, 0.06595, 0.005565, 0.0421, 0.1143, 0.256, 0.4926, 0.04441, 0.1179, 0.2496, 0.4805, 0.02239, 0.09083, 0.182, 0.3108, 0.4723, 0.03396, 0.2374, 0.1021, 0.6535, 0.622, 0.4217, 0.2346, 0.1091, 0.009023, 0.4673, 0.3162, 0.1303, 0.04071, 0.05948, 0.01275, 0.5861, 0.347, 0.1969, 0.09176, 0.00485, 0.4273, 0.2199, 0.5089, 0.3034, 0.1263, 0.03972, 0.5447, 0.3902, 0.5212, 0.2988, 0.1266, 0.04092, 0.006243, 0.111, 0.5032, 0.4023, 0.229, 0.1084, 0.0116, 0.4108, 0.3641, 0.3481, 0.3608, 0.4038, 0.2313, 0.2151, 0.2137, 0.227, 0.2602, 0.1232, 0.1232, 0.1264, 0.1383, 0.1584, 0.05198, 0.05561, 0.0599, 0.06757, 0.07904, 0.001748, 0.004158, 0.007121, 0.01165, 0.281, 0.2583, 0.2901, 0.3393, 0.408, 0.189, 0.1706, 0.1749, 0.1941, 0.2264, 0.117, 0.1029, 0.1012, 0.1077, 0.116, 0.05574, 0.04837, 0.04588, 0.04701, 0.04732, 0.001992, 0.3517, 0.2317, 0.01738, 0.01924, 0.05299, 0.00833, 0.05729, 0.008139, 0.0467, 0.05869, 0.01034, 0.05249, 0.02823, 0.02349, 0.02195, 0.02212, 0.02114, 0.02412, 0.02754, 0.03108, 0.03647, 0.04462]): _vg.add([_i], _w, 'REPLACE')
_vg = ob_head.vertex_groups.new(name='mixamorig:Head')
for _i, _w in zip([0, 1, 2, 3, 4, 5, 6, 7, 8, 9, 10, 11, 12, 13, 14, 15, 16, 17, 18, 19, 20, 21, 22, 23, 24, 25, 26, 27, 28, 29, 30, 31, 32, 33, 34, 35, 36, 37, 38, 39, 40, 41, 42, 43, 44, 45, 46, 47, 48, 49, 50, 51, 52, 53, 54, 55, 56, 57, 58, 59, 60, 61, 62, 63, 64, 65, 66, 67, 68, 69, 70, 71, 72, 73, 74, 75, 76, 77, 78, 79, 80, 81, 82, 83, 84, 85, 86, 87, 88, 89, 90, 91, 92, 93, 94, 95, 96, 97, 98, 99, 100, 101, 102, 103, 104, 105, 106, 107, 108, 109, 110, 111, 112, 113, 114, 115, 116, 127, 128, 129, 130, 131, 132, 133, 134, 135, 136, 142, 143, 144, 145, 146, 147, 148, 149, 150, 151, 152, 153, 154, 155, 156, 157, 158, 159, 160, 161], [0.6781, 0.7706, 0.8601, 0.934, 0.9944, 1.0, 0.9579, 0.8857, 0.744, 0.5042, 1.0, 0.9556, 0.8821, 0.7504, 0.5185, 0.9776, 0.9092, 0.818, 0.6892, 0.5277, 0.966, 0.7626, 0.8979, 0.3307, 0.2372, 0.5783, 0.7654, 0.8909, 0.991, 0.2473, 0.6838, 0.8697, 0.9593, 1.0, 0.9405, 0.9872, 0.4035, 0.653, 0.8031, 0.9082, 0.9951, 0.5727, 0.7801, 0.3, 0.6966, 0.8737, 0.9603, 1.0, 0.1981, 0.6098, 0.2814, 0.7012, 0.8734, 0.9591, 1.0, 0.9938, 0.889, 0.2449, 0.5801, 0.771, 0.8916, 0.9884, 0.5892, 0.6359, 0.6519, 0.6392, 0.5962, 0.7687, 0.7849, 0.7863, 0.773, 0.7398, 0.8768, 0.8768, 0.8736, 0.8617, 0.8416, 0.948, 0.9444, 0.9401, 0.9324, 0.921, 1.0, 0.9983, 0.9958, 0.9929, 0.9884, 0.719, 0.7417, 0.7099, 0.6607, 0.592, 0.811, 0.8294, 0.8251, 0.8059, 0.7736, 0.883, 0.8971, 0.8988, 0.8923, 0.884, 0.9443, 0.9516, 0.9541, 0.953, 0.9527, 0.998, 1.0, 1.0, 1.0, 1.0, 1.0, 1.0, 1.0, 1.0, 1.0, 1.0, 1.0, 1.0, 1.0, 1.0, 1.0, 1.0, 1.0, 1.0, 1.0, 0.9826, 0.9808, 0.947, 0.9917, 0.9427, 0.9919, 0.9533, 0.9413, 0.9897, 0.9475, 0.9718, 0.9765, 0.9781, 0.9779, 0.9789, 0.9759, 0.9725, 0.9689, 0.9635, 0.9554]): _vg.add([_i], _w, 'REPLACE')
_vg = ob_head.vertex_groups.new(name='mixamorig:LeftShoulder')
for _i, _w in zip([137, 138, 139, 140, 141], [0.6404, 0.7672, 0.7811, 0.6279, 0.4309]): _vg.add([_i], _w, 'REPLACE')
_vg = ob_head.vertex_groups.new(name='mixamorig:LeftArm')
for _i, _w in zip([137, 138, 139, 140, 141], [0.001943, 0.08236, 0.1098, 0.05462, 0.008081]): _vg.add([_i], _w, 'REPLACE')
_vg = ob_head.vertex_groups.new(name='mixamorig:RightShoulder')
for _i, _w in zip([118, 119, 120, 122, 123, 124, 125, 126], [0.5937, 0.6328, 0.495, 0.3643, 0.5937, 0.6328, 0.495, 0.2715]): _vg.add([_i], _w, 'REPLACE')
_vg = ob_head.vertex_groups.new(name='mixamorig:RightArm')
for _i, _w in zip([118, 119, 120, 123, 124, 125], [0.05241, 0.09107, 0.03945, 0.05241, 0.09107, 0.03945]): _vg.add([_i], _w, 'REPLACE')
_m = ob_head.modifiers.new('Armature', 'ARMATURE')
_m.object = ob_armatureplayer
ob_arm_l.parent = ob_armatureplayer
ob_arm_l.location = (0.0, 0.0, 0.0)
ob_arm_l.color = (0.8, 0.8, 0.8, 1.0)
_vg = ob_arm_l.vertex_groups.new(name='mixamorig:Spine2')
for _i, _w in zip([0, 1, 2, 3], [0.006848, 0.008262, 0.003369, 0.01126]): _vg.add([_i], _w, 'REPLACE')
_vg = ob_arm_l.vertex_groups.new(name='mixamorig:LeftShoulder')
for _i, _w in zip([0, 1, 2, 3, 6], [0.4746, 0.4345, 0.394, 0.4098, 0.000398]): _vg.add([_i], _w, 'REPLACE')
_vg = ob_arm_l.vertex_groups.new(name='mixamorig:LeftArm')
for _i, _w in zip([0, 1, 2, 3, 4, 5, 6, 7, 8, 10, 11], [0.5177, 0.5566, 0.6024, 0.5788, 0.3008, 0.2882, 0.4176, 0.4456, 0.0003276, 0.0007708, 0.0005723]): _vg.add([_i], _w, 'REPLACE')
_vg = ob_arm_l.vertex_groups.new(name='mixamorig:LeftForeArm')
for _i, _w in zip([0, 1, 2, 3, 4, 5, 6, 7, 8, 9, 10, 11, 12, 14, 18, 19], [0.0008415, 0.0006673, 0.0001667, 0.0001381, 0.6992, 0.7118, 0.582, 0.5544, 0.287, 0.02795, 0.2445, 0.208, 0.02547, 0.01546, 0.001519, 0.0005602]): _vg.add([_i], _w, 'REPLACE')
_vg = ob_arm_l.vertex_groups.new(name='mixamorig:LeftHand')
for _i, _w in zip([4, 5, 6, 7, 8, 9, 10, 11, 12, 13, 14, 15, 16, 17, 18, 19], [3.855e-07, 8.411e-07, 1.041e-06, 2.571e-06, 0.7127, 0.972, 0.7547, 0.7914, 0.9745, 1.0, 0.9845, 1.0, 1.0, 1.0, 0.9985, 0.9994]): _vg.add([_i], _w, 'REPLACE')
_m = ob_arm_l.modifiers.new('Armature', 'ARMATURE')
_m.object = ob_armatureplayer

# ---- collection membership
col_collection.objects.link(ob_armatureplayer)
col_collection.objects.link(ob_leg_r)
col_collection.objects.link(ob_leg_l)
col_collection.objects.link(ob_chest)
col_collection.objects.link(ob_arm_l_001)
col_collection.objects.link(ob_head)
col_collection.objects.link(ob_arm_l)

# ---- scene / render settings (as saved in the file)
scene.frame_start = 1; scene.frame_end = 250; scene.frame_set(67)
scene.render.engine = 'BLENDER_EEVEE_NEXT'
scene.render.fps = 30
scene.cycles.use_denoising = False
scene.cycles.samples = 128
scene.cycles.sampling_pattern = 'TABULATED_SOBOL'
scene.cycles.use_adaptive_sampling = False
scene.cycles.use_light_tree = False
scene.view_settings.view_transform = 'Filmic'
bpy.context.view_layer.update()

# ---- added for rendering (the .blend has no active camera and no usable light): camera, sun
cam_auto = bpy.data.cameras.new('AutoCamera')
cam_auto.lens = 50.0
cam_auto.sensor_width = 36.0
cam_auto.clip_end = 1000.0
ob_auto_camera = bpy.data.objects.new('AutoCamera', cam_auto)
scene.collection.objects.link(ob_auto_camera)
ob_auto_camera.location = (2.84304, -3.41165, 3.34052)
ob_auto_camera.rotation_euler = (1.09748, -7.21219e-08, 0.694738)
scene.camera = ob_auto_camera
light_auto_sun = bpy.data.lights.new('AutoSun', 'SUN')
light_auto_sun.energy = 3.0
light_auto_sun.angle = 0.0523599
ob_auto_sun = bpy.data.objects.new('AutoSun', light_auto_sun)
scene.collection.objects.link(ob_auto_sun)
ob_auto_sun.rotation_euler = (0.872665, 0.174533, 0.523599)
bpy.context.view_layer.update()
